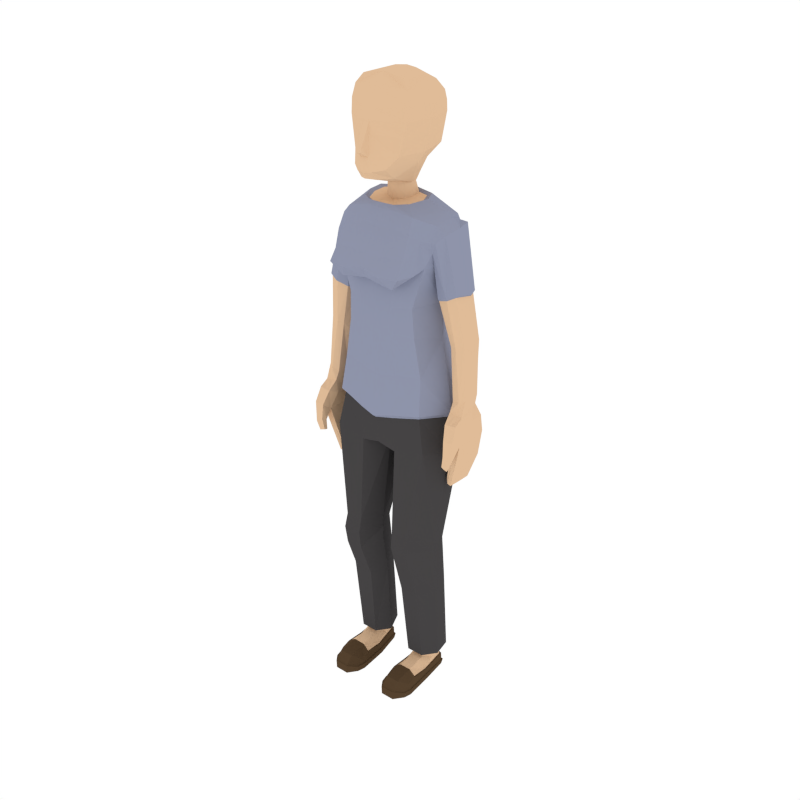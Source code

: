 # Source: Female_Standing.blend  (saved by Blender 2.79.0; exported with 4.5.12 LTS)
import bpy
from mathutils import Matrix  # noqa: F401  (used for matrix-valued properties, if any)

bpy.ops.wm.read_factory_settings(use_empty=True)
scene = bpy.context.scene
scene.name = 'Scene'

# ---- collections
col_collection_1 = bpy.data.collections.new('Collection 1'); scene.collection.children.link(col_collection_1)

# ---- materials (node trees are filled in below, after node groups)
mat_skin = bpy.data.materials.new('Skin')
mat_skin.alpha_threshold = 0.0
mat_skin.diffuse_color = (0.7454, 0.5029, 0.314, 1.0)
mat_skin.roughness = 0.5
mat_shirt = bpy.data.materials.new('Shirt')
mat_shirt.alpha_threshold = 0.0
mat_shirt.diffuse_color = (0.2734, 0.2961, 0.402, 1.0)
mat_shirt.roughness = 0.5
mat_pants = bpy.data.materials.new('Pants')
mat_pants.alpha_threshold = 0.0
mat_pants.diffuse_color = (0.06072, 0.05717, 0.05872, 1.0)
mat_pants.roughness = 0.5
mat_shoes = bpy.data.materials.new('Shoes')
mat_shoes.alpha_threshold = 0.0
mat_shoes.diffuse_color = (0.09084, 0.05479, 0.02832, 1.0)
mat_shoes.roughness = 0.5

# ---- material node trees

# ---- world
world_world = bpy.data.worlds.new('World'); scene.world = world_world
world_world.color = (1.0, 1.0, 1.0)
world_world.use_sun_shadow = False
world_world.sun_shadow_jitter_overblur = 0.0
world_world.cycles.sampling_method = 'NONE'
world_world.cycles.sample_map_resolution = 256

# ---- meshes
me_cylinder_007 = bpy.data.meshes.new('Cylinder.007')
me_cylinder_007.from_pydata([(-0.03434, -0.2359, 3.295), (-0.02296, -0.276, 3.321), (-0.02395, -0.2747, 3.347), (-0.05248, -0.2347, 3.22), (-0.02312, -0.2537, 3.379), (-0.1074, -0.1914, 3.232), (-0.02484, -0.2121, 3.471), (-0.02858, -0.2214, 3.401), (-0.05253, -0.2046, 3.177), (-0.1526, -0.1364, 3.295), (-0.1725, -0.1277, 3.391), (-0.1878, -0.121, 3.465), (-0.09951, -0.1142, 3.17), (-0.169, -0.006923, 3.242), (-0.04134, -0.189, 3.527), (-0.03667, -0.01767, 3.123), (-0.1969, 0.01732, 3.299), (-0.1141, 0.02863, 3.168), (-0.06265, 0.01007, 3.12), (-0.1529, 0.2048, 3.305), (-0.1514, 0.0668, 3.661), (-0.1196, 0.1321, 3.238), (-0.03677, -0.003132, 3.03), (-0.2081, 0.03079, 3.381), (-0.08059, 0.05606, 3.113), (-0.09061, 0.1144, 3.168), (-0.07104, 0.0173, 3.036), (-0.1602, 0.2189, 3.382), (-0.1833, -0.1207, 3.545), (-0.08142, -0.08194, 3.017), (-0.2196, 0.04461, 3.465), (-0.1036, 0.06137, 3.04), (-0.06697, 0.1076, 3.109), (-0.1431, -0.04243, 3.017), (-0.1676, 0.2331, 3.462), (-0.2181, 0.04959, 3.536), (-0.09186, -0.09575, 3.028), (-0.1683, 0.2287, 3.517), (-0.1916, 0.05395, 3.019), (-0.09566, 0.1227, 3.046), (-0.1647, -0.05121, 3.027), (-0.09121, -0.1142, 3.009), (-0.1723, 0.1109, 3.033), (-0.2284, 0.06006, 3.024), (-0.2271, -0.1092, 2.975), (-0.3104, 0.06437, 2.957), (-0.09779, -0.1475, 2.924), (-0.2065, 0.1226, 3.041), (-0.3457, 0.06802, 2.919), (-0.2251, -0.1416, 2.903), (-0.3089, 0.1693, 2.924), (-0.3312, -0.03772, 2.901), (-0.3259, 0.1641, 2.879), (-0.2693, -0.1116, 2.858), (-0.1109, -0.2215, 2.795), (-0.4006, 0.06583, 2.8), (-0.3578, 0.162, 2.774), (-0.2467, -0.1785, 2.794), (-0.2276, -0.2076, 2.787), (-0.1173, -0.2876, 2.706), (-0.3017, 0.1789, 2.85), (-0.3009, -0.08182, 2.831), (-0.3737, -0.03868, 2.799), (-0.2975, 0.1778, 2.77), (-0.2885, -0.1259, 2.736), (-0.2304, -0.2656, 2.705), (-0.2929, -0.07625, 2.786), (-0.4645, 0.05608, 2.521), (-0.4131, 0.152, 2.503), (-0.3626, 0.1715, 2.497), (-0.2705, -0.1848, 2.715), (-0.1731, -0.2302, 2.631), (-0.2642, 0.1704, 2.764), (-0.3087, -0.07434, 2.794), (-0.4344, -0.04438, 2.523), (-0.3352, 0.1523, 2.472), (-0.1261, -0.1646, 2.612), (-0.2343, 0.04177, 2.715), (-0.286, 0.1854, 2.793), (-0.3048, -0.04723, 2.478), (-0.4589, 0.0554, 2.517), (-0.4109, 0.1455, 2.497), (-0.3648, 0.1636, 2.489), (-0.3433, 0.145, 2.466), (-0.2211, -0.1191, 2.497), (-0.3126, 0.04949, 2.725), (-0.284, 0.0403, 2.464), (-0.3789, -0.06203, 2.499), (-0.4301, -0.03754, 2.518), (-0.1046, -0.1612, 2.486), (-0.2146, 0.1957, 2.5), (-0.2792, 0.0513, 2.507), (-0.3156, -0.03826, 2.473), (-0.2916, 0.04077, 2.461), (-0.4689, -0.003577, 2.247), (-0.5023, 0.06539, 2.259), (-0.4634, 0.1326, 2.246), (-0.4143, 0.1494, 2.234), (-0.2287, -0.1145, 2.329), (-0.3806, -0.05264, 2.494), (-0.4202, -0.01973, 2.225), (-0.3753, 0.1378, 2.233), (-0.1059, -0.1567, 2.326), (-0.2231, 0.1891, 2.318), (-0.2899, 0.05251, 2.294), (-0.3819, -0.007456, 2.223), (-0.346, 0.0586, 2.225), (-0.4954, 0.06318, 2.181), (-0.4907, -0.01283, 1.943), (-0.4286, 0.1396, 2.124), (-0.3898, 0.1287, 2.123), (-0.1174, -0.1467, 2.089), (-0.4979, 0.06085, 1.946), (-0.4619, -0.03167, 1.928), (-0.4679, 0.1234, 2.134), (-0.3528, 0.05533, 2.147), (-0.2661, -0.1126, 2.1), (-0.3385, 0.03197, 2.121), (-0.1931, 0.3312, 1.959), (-0.3155, 0.1928, 2.012), (-0.4939, -0.04405, 1.85), (-0.486, 0.0599, 1.855), (-0.4543, 0.1139, 1.933), (-0.411, 0.1053, 1.923), (-0.4085, 0.04787, 1.924), (-0.104, -0.1831, 1.86), (-0.4164, -0.02266, 1.916), (-0.4865, 0.1009, 1.941), (-0.4528, -0.04609, 1.858), (-0.4608, 0.1244, 1.868), (-0.2826, -0.1431, 1.892), (-0.3835, 0.01711, 1.885), (-0.3844, 0.2053, 1.783), (-0.4944, -0.0988, 1.818), (-0.4931, 0.05683, 1.793), (-0.4834, 0.1528, 1.792), (-0.4373, 0.126, 1.864), (-0.4152, 0.1274, 1.861), (-0.411, 0.03584, 1.864), (-0.4172, -0.04786, 1.865), (-0.1105, -0.1645, 1.838), (-0.2319, 0.3304, 1.715), (-0.4562, -0.1007, 1.814), (-0.5029, -0.03912, 1.795), (-0.4437, 0.1463, 1.787), (-0.2682, -0.1248, 1.868), (-0.3597, 0.01762, 1.859), (-0.3644, 0.1894, 1.77), (-0.5042, -0.1352, 1.731), (-0.5045, -0.07045, 1.688), (-0.4899, 0.1622, 1.694), (-0.4974, 0.05787, 1.69), (-0.4584, 0.1563, 1.69), (-0.4113, 0.141, 1.783), (-0.4101, 0.04799, 1.784), (-0.409, -0.04498, 1.785), (-0.2016, 0.3005, 1.709), (-0.4251, -0.1022, 1.811), (-0.4712, -0.137, 1.728), (-0.4328, 0.1515, 1.687), (-0.3104, -0.1423, 1.66), (-0.1156, -0.1541, 1.625), (-0.3866, -0.005531, 1.654), (-0.03007, 0.2202, 1.647), (-0.3619, 0.122, 1.586), (-0.4931, -0.1446, 1.609), (-0.4686, -0.1447, 1.623), (-0.4855, -0.1149, 1.598), (-0.4661, 0.06641, 1.535), (-0.4715, 0.1565, 1.539), (-0.4486, 0.1532, 1.551), (-0.4212, 0.1503, 1.559), (-0.4375, 0.0501, 1.683), (-0.4419, -0.07526, 1.681), (-0.4444, -0.1384, 1.725), (-0.01246, -0.02858, 1.647), (-0.2355, 0.2059, 1.583), (-0.4735, -0.1381, 1.553), (-0.4487, -0.1448, 1.634), (-0.4612, -0.1151, 1.612), (-0.4635, -0.04592, 1.539), (-0.4256, 0.06248, 1.557), (-0.2284, -0.1813, 1.083), (-0.1172, -0.1847, 1.092), (-0.05496, -0.05784, 1.078), (-0.342, -0.05689, 1.07), (-0.0988, 0.0531, 1.021), (-0.3109, 0.04568, 1.032), (-0.467, -0.1191, 1.55), (-0.4531, -0.1397, 1.561), (-0.47, -0.0731, 1.684), (-0.4494, -0.1176, 1.554), (-0.4198, 0.06629, 1.383), (-0.4235, 0.1325, 1.385), (-0.4023, 0.1303, 1.394), (-0.3961, 0.1306, 1.425), (-0.3932, 0.06537, 1.422), (-0.4243, -0.04789, 1.56), (-0.1974, 0.1134, 1.04), (-0.4377, -0.1385, 1.569), (-0.4414, -0.1152, 1.623), (-0.4342, -0.119, 1.563), (-0.4419, -0.04701, 1.551), (-0.4189, -0.02222, 1.387), (-0.3932, -0.02219, 1.426), (-0.2351, -0.1992, 0.9981), (-0.1222, -0.1993, 0.9986), (-0.0524, -0.06138, 1.006), (-0.3332, -0.06468, 1.002), (-0.1899, 0.1276, 0.7343), (-0.2949, 0.09511, 0.7333), (-0.399, 0.06458, 1.391), (-0.3986, -0.0234, 1.396), (-0.04909, -0.06251, 0.9167), (-0.3347, -0.06426, 0.922), (-0.1168, 0.1067, 0.7281), (-0.3339, -0.01679, 0.6901), (-0.2439, -0.1693, 0.8717), (-0.136, -0.1704, 0.8725), (-0.1888, 0.1611, 0.1873), (-0.2935, 0.1306, 0.1879), (-0.3109, 0.02263, 0.179), (-0.05617, -0.01577, 0.6872), (-0.235, -0.09749, 0.6542), (-0.1041, 0.1348, 0.1948), (-0.2386, -0.04567, 0.1659), (-0.1229, -0.09893, 0.6544), (-0.1895, 0.1265, 0.1812), (-0.2481, 0.1025, 0.1816), (-0.2525, 0.03144, 0.1741), (-0.2202, -0.005615, 0.169), (-0.06282, 0.02289, 0.1773), (-0.1333, -0.04744, 0.1662), (-0.1392, 0.1084, 0.1812), (-0.1552, -0.006688, 0.1693), (-0.1317, 0.11, 0.1151), (-0.1923, 0.129, 0.1023), (-0.2553, 0.1083, 0.1147), (-0.2558, 0.03859, 0.1127), (-0.2205, -0.01296, 0.1307), (-0.1218, 0.03459, 0.1732), (-0.1214, 0.03971, 0.1124), (-0.1555, -0.01399, 0.1309), (-0.1924, 0.1303, 0.08795), (-0.1312, 0.1119, 0.09478), (-0.2562, 0.11, 0.09251), (-0.2648, -0.03539, 0.07027), (-0.1528, -0.143, 0.1081), (-0.1148, -0.03514, 0.06865), (-0.2251, -0.142, 0.1083), (-0.1927, 0.1426, 0.08865), (-0.1245, 0.1221, 0.09622), (-0.2637, 0.12, 0.09389), (-0.2732, -0.03407, 0.07107), (-0.2648, -0.1444, 0.07799), (-0.1484, -0.1505, 0.1119), (-0.229, -0.1494, 0.112), (-0.1153, -0.1449, 0.07394), (-0.1937, 0.146, 0.02758), (-0.2648, 0.1231, 0.04258), (-0.1061, -0.03372, 0.06937), (-0.2732, -0.152, 0.07825), (-0.2287, -0.2645, 0.09549), (-0.1487, -0.2655, 0.09556), (-0.1066, -0.1526, 0.0738), (-0.124, 0.1246, 0.04234), (-0.2733, -0.03104, 0.03242), (-0.2728, -0.2085, 0.06171), (-0.2287, -0.3091, 0.047), (-0.1487, -0.3101, 0.04711), (-0.107, -0.2077, 0.05235), (-0.194, 0.1559, 0.02686), (-0.2698, 0.1322, 0.04141), (-0.1062, -0.03034, 0.02764), (-0.2834, -0.2057, 0.02537), (-0.1459, -0.3178, 0.0452), (-0.107, -0.2523, 0.02508), (-0.09637, -0.2049, 0.02421), (-0.1195, 0.1337, 0.04081), (-0.2789, -0.02803, 0.0313), (-0.2896, -0.2095, 0.02466), (-0.2728, -0.2531, 0.02566), (-0.2313, -0.3168, 0.04509), (-0.1013, -0.2578, 0.02441), (-0.1941, 0.1563, -0.003056), (-0.2581, 0.1338, -0.001621), (-0.2789, -0.02803, -0.002817), (-0.1005, -0.02729, 0.02682), (-0.2783, -0.2587, 0.02493), (-0.2313, -0.3141, -0.01043), (-0.1459, -0.3151, -0.01033), (-0.1013, -0.2578, -0.009734), (-0.09, -0.2086, 0.0236), (-0.1315, 0.1342, -0.002205), (-0.2896, -0.2095, -0.009536), (-0.2783, -0.256, -0.009536), (-0.1487, -0.3074, -0.01165), (-0.09, -0.2086, -0.01057), (-0.1938, 0.1464, -0.004125), (-0.2539, 0.1248, -0.002957), (-0.2734, -0.03104, -0.003707), (-0.2834, -0.2057, -0.01082), (-0.1006, -0.02711, -0.007163), (-0.2287, -0.3065, -0.01176), (-0.107, -0.2523, -0.01103), (-0.09637, -0.2048, -0.01192), (-0.1352, 0.1252, -0.003186), (-0.2728, -0.2505, -0.01082), (-0.1063, -0.03015, -0.008259), (-0.1402, 0.1736, 3.627), (-0.07722, 0.0914, 3.684), (-0.1386, -0.08119, 3.663), (-0.1751, -0.1018, 3.613), (-0.1684, 0.2101, 3.572), (-0.2056, 0.04379, 3.609), (-0.006597, -0.292, 3.323), (-0.006823, -0.2469, 3.299), (0.02057, -0.2355, 3.295), (-0.006532, -0.2432, 3.213), (-0.006714, -0.2894, 3.349), (0.009547, -0.2758, 3.322), (0.01033, -0.2744, 3.347), (0.03924, -0.234, 3.22), (-0.006494, -0.232, 3.182), (-0.006989, -0.2663, 3.38), (0.008974, -0.2535, 3.379), (0.09349, -0.19, 3.233), (-0.007673, -0.2166, 3.471), (0.009431, -0.2118, 3.471), (0.01382, -0.2211, 3.402), (0.03919, -0.204, 3.178), (0.1374, -0.1344, 3.296), (-0.007644, -0.03694, 3.125), (0.1564, -0.1254, 3.392), (0.1712, -0.1185, 3.466), (0.08495, -0.113, 3.171), (0.1524, -0.00468, 3.243), (-0.008007, -0.2006, 3.531), (0.02519, -0.1886, 3.528), (0.02113, -0.01727, 3.123), (0.1795, 0.01994, 3.3), (-0.007456, -0.01028, 3.024), (-0.008248, -0.186, 3.568), (0.09752, 0.03011, 3.169), (0.04673, 0.01084, 3.12), (0.1328, 0.2068, 3.306), (0.1306, 0.06876, 3.662), (0.1011, 0.1336, 3.239), (0.02172, -0.002724, 3.03), (0.19, 0.03357, 3.382), (-0.01041, 0.2547, 3.323), (-0.007254, -0.09381, 3.022), (0.06408, 0.05707, 3.114), (0.07288, 0.1156, 3.168), (0.04709, 0.01787, 3.035), (0.1394, 0.221, 3.383), (-0.009675, 0.1983, 3.23), (0.166, -0.1183, 3.546), (0.05378, -0.08175, 3.016), (0.2007, 0.04754, 3.466), (-0.009211, 0.1691, 3.16), (-0.01083, 0.2799, 3.389), (-0.007237, -0.1092, 3.032), (0.06789, 0.06171, 3.04), (0.04765, 0.1082, 3.11), (0.1136, -0.04189, 3.022), (0.146, 0.2353, 3.463), (0.1985, 0.0525, 3.537), (0.06445, -0.09541, 3.028), (0.1464, 0.2309, 3.519), (-0.008946, 0.1617, 3.105), (-0.0112, 0.2943, 3.461), (-0.006918, -0.1261, 3.007), (0.1401, 0.05437, 3.03), (0.05717, 0.123, 3.046), (0.1325, -0.05065, 3.034), (-0.01132, 0.2782, 3.524), (0.06591, -0.1137, 3.008), (-0.02634, 0.1518, 3.044), (-0.006718, -0.1565, 2.919), (0.1201, 0.1111, 3.041), (0.1697, 0.06052, 3.044), (0.2014, -0.1083, 2.988), (0.2726, 0.06529, 2.998), (0.07606, -0.1472, 2.919), (-0.02717, 0.1625, 3.037), (-0.007011, -0.2289, 2.789), (0.1425, 0.1227, 3.056), (0.3127, 0.06884, 2.974), (0.2047, -0.1414, 2.912), (0.2783, 0.1697, 2.964), (0.3056, -0.03701, 2.95), (0.298, 0.1643, 2.936), (0.2543, -0.1118, 2.875), (0.09632, -0.2218, 2.79), (-0.02965, 0.182, 3.054), (0.3711, 0.0677, 2.928), (0.3471, 0.165, 2.933), (0.238, -0.179, 2.799), (0.218, -0.2081, 2.788), (0.1051, -0.2879, 2.704), (-0.02301, 0.2398, 2.98), (-0.006722, -0.2729, 2.728), (0.288, 0.1782, 2.882), (0.2965, -0.08137, 2.871), (0.358, -0.03677, 2.908), (0.3246, 0.1815, 2.878), (0.2931, -0.1264, 2.742), (0.2266, -0.2661, 2.701), (-0.006176, -0.238, 2.661), (0.3063, -0.0757, 2.816), (0.4654, 0.05803, 2.594), (0.4145, 0.1533, 2.576), (0.3734, 0.1729, 2.582), (0.2726, -0.1853, 2.715), (0.1663, -0.2306, 2.627), (-0.01497, 0.2573, 2.883), (0.3146, 0.1747, 2.843), (0.3224, -0.07235, 2.867), (0.4422, -0.04223, 2.608), (0.3364, 0.1522, 2.543), (0.1159, -0.1651, 2.611), (0.3434, 0.04889, 2.781), (-0.005878, -0.1745, 2.631), (0.2835, 0.1846, 2.807), (0.3241, -0.04627, 2.563), (0.4581, 0.05701, 2.585), (0.4086, 0.1463, 2.564), (0.3657, 0.1641, 2.56), (0.3413, 0.1448, 2.533), (0.2124, -0.1204, 2.5), (0.3351, 0.04965, 2.742), (0.2946, 0.04021, 2.541), (-0.006395, 0.2579, 2.765), (0.3886, -0.06071, 2.581), (0.4349, -0.03582, 2.595), (0.0945, -0.1618, 2.487), (0.2081, 0.1944, 2.503), (0.2799, 0.04991, 2.508), (0.3256, -0.03799, 2.55), (0.2941, 0.04008, 2.532), (0.4749, -0.003669, 2.317), (0.5072, 0.06573, 2.328), (0.4674, 0.1324, 2.315), (0.4183, 0.1486, 2.303), (0.2218, -0.1153, 2.331), (-0.003839, 0.2666, 2.498), (-0.005034, -0.1683, 2.482), (0.3858, -0.05177, 2.569), (0.4266, -0.02052, 2.296), (0.3794, 0.1365, 2.303), (0.09866, -0.1571, 2.328), (0.2175, 0.1881, 2.321), (0.2844, 0.05152, 2.297), (0.3881, -0.0087, 2.294), (0.3514, 0.05695, 2.296), (0.5005, 0.06294, 2.251), (0.4954, -0.01477, 2.013), (0.4326, 0.1382, 2.193), (0.3939, 0.1268, 2.193), (0.116, -0.1455, 2.09), (-0.002748, 0.275, 2.31), (-0.003663, -0.1638, 2.325), (-0.0004676, -0.1654, 2.077), (0.5017, 0.059, 2.016), (0.4667, -0.03404, 1.999), (0.4721, 0.1225, 2.203), (0.3578, 0.05322, 2.218), (0.264, -0.1108, 2.102), (0.3355, 0.03325, 2.123), (0.0004449, -0.2015, 1.836), (0.1897, 0.3329, 1.96), (0.3143, 0.193, 2.014), (0.4984, -0.0466, 1.92), (0.4893, 0.05728, 1.925), (0.4574, 0.1114, 2.002), (0.4142, 0.1023, 1.993), (0.4124, 0.04485, 1.994), (0.1045, -0.1819, 1.86), (-0.002405, 0.3694, 1.973), (0.4211, -0.02564, 1.987), (0.4899, 0.09889, 2.01), (0.4574, -0.04906, 1.928), (0.4634, 0.1216, 1.937), (0.281, -0.1427, 1.892), (0.3828, 0.016, 1.886), (-0.001231, 0.3815, 1.716), (0.0003529, -0.1766, 1.816), (0.3858, 0.2044, 1.784), (0.4994, -0.1016, 1.889), (0.4962, 0.05386, 1.863), (0.4853, 0.1497, 1.861), (0.44, 0.1229, 1.934), (0.4178, 0.124, 1.931), (0.4146, 0.03243, 1.935), (0.4219, -0.05119, 1.936), (0.1108, -0.1632, 1.839), (0.2326, 0.3329, 1.717), (0.4612, -0.1039, 1.885), (0.507, -0.04195, 1.865), (0.4457, 0.1427, 1.856), (0.2667, -0.1244, 1.868), (0.3591, 0.01659, 1.859), (-0.00114, 0.347, 1.707), (0.000166, -0.1574, 1.65), (0.3656, 0.1887, 1.771), (0.5091, -0.1385, 1.802), (0.5084, -0.07401, 1.758), (0.4912, 0.1585, 1.763), (0.4998, 0.05424, 1.76), (0.4597, 0.1522, 1.759), (0.4133, 0.137, 1.852), (0.4132, 0.04401, 1.854), (0.4132, -0.04896, 1.856), (0.2022, 0.3023, 1.71), (0.43, -0.1058, 1.882), (0.4761, -0.1406, 1.799), (0.4341, 0.1471, 1.756), (0.3088, -0.1423, 1.659), (0.1157, -0.1534, 1.624), (0.3864, -0.006642, 1.654), (0.02836, 0.2209, 1.648), (0.3632, 0.1215, 1.587), (0.4974, -0.1488, 1.68), (0.473, -0.1491, 1.694), (0.4894, -0.1193, 1.669), (0.4675, 0.06134, 1.605), (0.4719, 0.1515, 1.608), (0.4491, 0.148, 1.62), (0.4218, 0.1449, 1.629), (0.44, 0.04574, 1.753), (0.4458, -0.07958, 1.752), (0.4492, -0.1424, 1.797), (0.01318, -0.02829, 1.647), (-0.0008708, 0.2223, 1.647), (0.000374, -0.02891, 1.645), (0.2372, 0.2072, 1.584), (0.4774, -0.1429, 1.624), (0.4531, -0.1494, 1.706), (0.4652, -0.1196, 1.683), (0.4663, -0.05099, 1.609), (0.4272, 0.05709, 1.627), (0.2274, -0.1777, 1.083), (0.1162, -0.18, 1.091), (0.05551, -0.05292, 1.077), (0.3425, -0.05487, 1.07), (0.1007, 0.05743, 1.02), (0.3127, 0.0478, 1.033), (0.4707, -0.124, 1.621), (0.457, -0.1447, 1.632), (0.4739, -0.07708, 1.755), (0.453, -0.1227, 1.625), (0.4203, 0.05963, 1.453), (0.4234, 0.1259, 1.455), (0.4022, 0.1235, 1.464), (0.3962, 0.124, 1.495), (0.394, 0.05867, 1.493), (0.4272, -0.05326, 1.631), (0.1999, 0.1168, 1.041), (0.4417, -0.1436, 1.64), (0.4454, -0.1199, 1.694), (0.4379, -0.1242, 1.635), (0.4448, -0.05224, 1.621), (0.4205, -0.02885, 1.458), (0.395, -0.02885, 1.497), (0.2342, -0.1967, 1.0), (0.1213, -0.1957, 1.0), (0.05301, -0.0572, 1.005), (0.3338, -0.06349, 1.002), (0.1933, 0.1261, 0.7342), (0.2978, 0.09221, 0.7333), (0.3996, 0.05774, 1.462), (0.4003, -0.03021, 1.466), (0.04988, -0.06083, 0.9157), (0.3354, -0.06718, 0.9217), (0.12, 0.1061, 0.7277), (0.3357, -0.01994, 0.6899), (0.2435, -0.1715, 0.871), (0.1356, -0.1711, 0.8717), (0.1937, 0.1611, 0.1874), (0.298, 0.1295, 0.1881), (0.3142, 0.0213, 0.1789), (0.05797, -0.01564, 0.6865), (0.2359, -0.09936, 0.6535), (0.1087, 0.1358, 0.1946), (0.2411, -0.0461, 0.1654), (0.1238, -0.09948, 0.6535), (0.1939, 0.1265, 0.1812), (0.2523, 0.1019, 0.1816), (0.2559, 0.03081, 0.1739), (0.2229, -0.005826, 0.1687), (0.06606, 0.0244, 0.1767), (0.1358, -0.04669, 0.1655), (0.1432, 0.1089, 0.181), (0.1578, -0.006261, 0.1688), (0.1351, 0.1103, 0.115), (0.1964, 0.1291, 0.1024), (0.2597, 0.1079, 0.1147), (0.2589, 0.03825, 0.1126), (0.2226, -0.01303, 0.1304), (0.1249, 0.03531, 0.1727), (0.1239, 0.04023, 0.1119), (0.1576, -0.01361, 0.1304), (0.1964, 0.1304, 0.08802), (0.134, 0.1121, 0.09479), (0.2604, 0.11, 0.09244), (0.2652, -0.03543, 0.07025), (0.153, -0.143, 0.1079), (0.1156, -0.03488, 0.06811), (0.2252, -0.1421, 0.1081), (0.1967, 0.1427, 0.08882), (0.1272, 0.1223, 0.09631), (0.268, 0.12, 0.09375), (0.2735, -0.0341, 0.07109), (0.2648, -0.1444, 0.07789), (0.1485, -0.1504, 0.1117), (0.229, -0.1494, 0.1119), (0.1154, -0.1449, 0.07355), (0.1963, 0.1461, 0.02834), (0.2674, 0.1237, 0.04151), (0.1068, -0.03348, 0.0688), (0.2732, -0.152, 0.07813), (0.2287, -0.2645, 0.09549), (0.1487, -0.2655, 0.09549), (0.1067, -0.1525, 0.07342), (0.1258, 0.1249, 0.04255), (0.2734, -0.03104, 0.03248), (0.2728, -0.2085, 0.06171), (0.2287, -0.3091, 0.047), (0.1487, -0.3101, 0.04711), (0.107, -0.2077, 0.05225), (0.1965, 0.156, 0.02782), (0.2724, 0.1328, 0.03992), (0.1068, -0.03008, 0.02692), (0.2834, -0.2057, 0.02537), (0.1459, -0.3178, 0.0452), (0.107, -0.2523, 0.02508), (0.0964, -0.2048, 0.02412), (0.1213, 0.134, 0.04114), (0.2789, -0.02803, 0.03137), (0.2896, -0.2095, 0.02466), (0.2728, -0.2531, 0.02566), (0.2313, -0.3168, 0.04509), (0.1013, -0.2578, 0.02443), (0.1963, 0.1568, -0.002303), (0.2604, 0.133, -0.003139), (0.2789, -0.02803, -0.002817), (0.1011, -0.02702, 0.02606), (0.2783, -0.2587, 0.02493), (0.2313, -0.3141, -0.01043), (0.1459, -0.3151, -0.01033), (0.1013, -0.2578, -0.009719), (0.09002, -0.2086, 0.02359), (0.1334, 0.135, -0.001655), (0.2896, -0.2095, -0.009536), (0.2783, -0.256, -0.009536), (0.1487, -0.3074, -0.01165), (0.09001, -0.2086, -0.0103), (0.1958, 0.1468, -0.003671), (0.2559, 0.124, -0.004113), (0.2734, -0.03104, -0.003707), (0.2834, -0.2057, -0.01082), (0.1011, -0.02659, -0.008205), (0.2287, -0.3065, -0.01176), (0.107, -0.2523, -0.01101), (0.09639, -0.2048, -0.01166), (0.137, 0.1259, -0.002785), (0.2728, -0.2505, -0.01082), (0.1068, -0.02962, -0.009386), (0.1182, 0.1754, 3.628), (-0.01134, 0.2229, 3.633), (0.05599, 0.09233, 3.685), (-0.0107, 0.1015, 3.69), (0.1199, -0.07938, 3.664), (-0.009407, -0.0823, 3.686), (0.157, -0.09951, 3.614), (-0.008693, -0.1558, 3.631), (-0.01139, 0.2596, 3.578), (0.1463, 0.2123, 3.573), (0.1855, 0.04652, 3.611)], [], [(316, 315, 1, 0), (316, 0, 3, 318), (315, 319, 2, 1), (1, 2, 0), (2, 4, 0), (3, 0, 5), (318, 3, 8, 323), (319, 324, 4, 2), (0, 4, 6, 7), (3, 5, 12, 8), (5, 0, 9), (324, 327, 6, 4), (7, 10, 9, 0), (6, 11, 10, 7), (5, 9, 13), (323, 8, 15, 332), (6, 327, 337, 14), (5, 13, 12), (8, 12, 18, 15), (13, 9, 16), (12, 13, 17), (16, 19, 21, 13), (9, 10, 23, 16), (332, 15, 22, 341), (12, 17, 24, 18), (13, 21, 25, 17), (15, 18, 26, 22), (16, 23, 27, 19), (19, 350, 356, 21), (10, 11, 30, 23), (341, 22, 29, 351), (18, 24, 31, 26), (17, 25, 32, 24), (21, 356, 360, 25), (22, 26, 33, 29), (19, 27, 361, 350), (351, 29, 36, 362), (11, 14, 28), (26, 31, 38, 33), (24, 32, 39, 31), (25, 360, 370, 32), (29, 33, 40, 36), (362, 36, 41, 372), (31, 39, 42, 38), (33, 38, 43, 40), (32, 370, 378, 39), (36, 40, 44, 41), (372, 41, 46, 379), (39, 378, 385, 42), (38, 42, 47, 43), (43, 45, 44, 40), (41, 44, 49, 46), (43, 47, 50, 45), (45, 48, 51, 44), (379, 46, 54, 386), (42, 385, 395, 47), (48, 45, 50, 52), (53, 49, 44), (46, 49, 58, 54), (47, 395, 401, 50), (44, 51, 53), (48, 55, 62, 51), (52, 56, 55, 48), (57, 49, 53), (54, 59, 402, 386), (60, 52, 50), (53, 51, 61), (56, 52, 60, 63), (53, 64, 70, 57), (49, 57, 58), (58, 65, 59, 54), (50, 401, 416, 60), (53, 61, 66), (51, 62, 73, 61), (55, 67, 74, 62), (56, 68, 67, 55), (63, 69, 68, 56), (53, 66, 64), (57, 70, 65, 58), (59, 409, 402), (65, 71, 59), (72, 63, 60), (61, 73, 66), (69, 63, 72, 75), (64, 76, 71, 70), (66, 77, 85, 64), (70, 71, 65), (71, 409, 59), (60, 416, 433, 78), (72, 60, 78), (66, 73, 87, 79), (62, 74, 87, 73), (67, 80, 88, 74), (68, 81, 80, 67), (69, 82, 81, 68), (75, 83, 82, 69), (64, 84, 89, 76), (77, 66, 79, 86), (409, 71, 76, 423), (78, 85, 77, 72), (72, 77, 86, 75), (75, 86, 93, 83), (64, 85, 91, 84), (78, 433, 446, 90), (85, 78, 90, 91), (79, 87, 99, 92), (86, 79, 92, 93), (74, 88, 99, 87), (88, 80, 95, 94), (80, 81, 96, 95), (81, 82, 97, 96), (82, 83, 101, 97), (76, 89, 447, 423), (84, 98, 102, 89), (94, 100, 99, 88), (83, 93, 106, 101), (84, 91, 104, 98), (90, 446, 461, 103), (91, 90, 103, 104), (92, 99, 100, 105), (93, 92, 105, 106), (107, 94, 95), (94, 108, 113, 100), (95, 96, 114, 107), (97, 109, 114, 96), (101, 110, 109, 97), (89, 102, 462, 447), (102, 98, 116, 111), (107, 112, 108, 94), (110, 101, 106, 115), (111, 463, 462, 102), (104, 117, 116, 98), (103, 461, 479, 118), (103, 119, 117, 104), (100, 113, 126, 105), (106, 105, 115), (107, 114, 127, 112), (108, 120, 128, 113), (112, 121, 120, 108), (109, 122, 127, 114), (110, 123, 122, 109), (115, 124, 123, 110), (111, 116, 130, 125), (463, 111, 125, 470), (103, 118, 119), (105, 126, 124, 115), (121, 112, 127, 129), (116, 117, 131, 130), (117, 119, 132, 131), (479, 486, 141, 118), (119, 118, 141, 132), (113, 128, 139, 126), (120, 133, 142, 128), (121, 134, 143, 120), (129, 135, 134, 121), (122, 136, 129, 127), (123, 137, 136, 122), (124, 138, 137, 123), (126, 139, 138, 124), (125, 130, 145, 140), (470, 125, 140, 487), (143, 133, 120), (135, 129, 136, 144), (130, 131, 146, 145), (131, 132, 147, 146), (486, 503, 156, 141), (132, 141, 156, 147), (128, 142, 157, 139), (133, 148, 158, 142), (143, 149, 148, 133), (135, 150, 151, 134), (134, 151, 149, 143), (144, 152, 150, 135), (137, 153, 144, 136), (138, 154, 153, 137), (139, 155, 154, 138), (140, 145, 161, 504), (487, 140, 504), (152, 144, 153, 159), (139, 157, 155), (145, 146, 162, 160), (146, 147, 164, 162), (156, 503, 163), (147, 156, 176, 164), (142, 158, 174, 157), (148, 165, 166, 158), (149, 167, 165, 148), (151, 168, 180, 149), (150, 169, 168, 151), (152, 170, 169, 150), (159, 171, 170, 152), (154, 172, 159, 153), (155, 173, 172, 154), (157, 174, 173, 155), (161, 145, 160), (161, 175, 504), (163, 176, 156), (534, 163, 503), (165, 177, 189, 166), (158, 166, 178, 174), (167, 149, 190, 179), (171, 159, 172, 181), (160, 162, 185, 182), (161, 160, 182, 183), (175, 161, 183, 184), (504, 175, 535), (162, 164, 187, 185), (163, 186, 198, 176), (534, 535, 175, 163), (164, 176, 198, 187), (167, 188, 177, 165), (166, 189, 199, 178), (174, 178, 200, 173), (179, 191, 188, 167), (149, 180, 202, 190), (168, 192, 203, 180), (169, 193, 192, 168), (170, 194, 193, 169), (171, 195, 194, 170), (181, 196, 195, 171), (173, 197, 181, 172), (184, 186, 163, 175), (189, 177, 188, 191), (179, 190, 173, 200), (191, 179, 200, 201), (196, 181, 197, 204), (197, 173, 190, 202), (182, 185, 208, 205), (183, 182, 205, 206), (184, 183, 206, 207), (186, 184, 207), (208, 185, 187), (198, 186, 215, 209), (187, 198, 209, 210), (191, 201, 199, 189), (178, 199, 201, 200), (180, 203, 212, 202), (192, 211, 212, 203), (193, 194, 211, 192), (194, 195, 196, 211), (204, 212, 211, 196), (202, 212, 204, 197), (207, 213, 186), (187, 214, 208), (210, 216, 214, 187), (205, 208, 214, 217), (206, 205, 217, 218), (207, 206, 218, 213), (186, 213, 222, 215), (209, 215, 224, 219), (210, 209, 219, 220), (216, 210, 220, 221), (216, 223, 217, 214), (221, 225, 223, 216), (218, 217, 223, 226), (213, 218, 226, 222), (215, 222, 231, 224), (219, 224, 233, 227), (220, 219, 227, 228), (221, 220, 228, 229), (225, 221, 229, 230), (225, 232, 226, 223), (230, 234, 232, 225), (222, 226, 232, 231), (224, 231, 240, 233), (233, 235, 236, 227), (227, 236, 237, 228), (228, 237, 238, 229), (229, 238, 239, 230), (230, 239, 242, 234), (234, 240, 231, 232), (235, 233, 240, 241), (234, 242, 241, 240), (236, 235, 244, 243), (235, 241, 244), (237, 236, 243, 245), (237, 245, 238), (238, 246, 239), (242, 239, 249, 247), (248, 244, 241), (238, 245, 246), (239, 246, 249), (247, 248, 242), (242, 248, 241), (250, 243, 244, 251), (252, 245, 243, 250), (244, 248, 260, 251), (246, 245, 252, 253), (246, 254, 249), (255, 247, 249, 256), (247, 257, 248), (250, 251, 265, 258), (252, 250, 258, 259), (253, 261, 254, 246), (256, 249, 254, 261), (256, 262, 263, 255), (264, 257, 247, 255), (248, 257, 264, 260), (253, 252, 259), (265, 251, 260), (266, 274, 267, 261, 253), (261, 267, 256), (256, 267, 262), (262, 268, 269, 263), (263, 270, 255), (255, 270, 264), (258, 265, 278, 271), (259, 258, 271, 272), (253, 259, 266), (260, 273, 265), (262, 267, 281, 268), (269, 268, 282, 275), (269, 276, 270, 263), (260, 264, 270, 277, 273), (272, 279, 266, 259), (267, 274, 281), (275, 283, 276, 269), (270, 276, 277), (271, 278, 293, 284), (272, 271, 284, 285), (279, 272, 285, 286), (279, 280, 274, 266), (287, 278, 265, 273), (280, 288, 281, 274), (268, 281, 288, 282), (282, 289, 290, 275), (283, 275, 290, 291), (283, 292, 277, 276), (273, 277, 292, 287), (279, 286, 294, 280), (278, 287, 302, 293), (288, 280, 294, 295), (282, 288, 295, 289), (290, 289, 303, 296), (283, 291, 297, 292), (284, 293, 306, 298), (285, 284, 298, 299), (286, 285, 299, 300), (294, 286, 300, 301), (296, 304, 291, 290), (297, 291, 304, 305), (292, 297, 302, 287), (301, 307, 295, 294), (293, 302, 308, 306), (289, 295, 307, 303), (301, 300, 299, 298, 306, 308, 305, 304, 296, 303, 307), (305, 308, 302, 297), (11, 6, 14), (34, 371, 361, 27), (14, 342, 28), (23, 30, 34, 27), (34, 37, 376, 371), (37, 34, 30, 35), (30, 11, 28, 35), (342, 14, 337), (677, 313, 309, 670), (670, 309, 310, 672), (672, 310, 311, 674), (676, 312, 28, 342), (674, 311, 312, 676), (376, 37, 313, 677), (313, 37, 35, 314), (314, 35, 28, 312), (312, 311, 20, 314), (314, 20, 309, 313), (311, 310, 20), (309, 20, 310), (316, 317, 320, 315), (316, 318, 322, 317), (315, 320, 321, 319), (320, 317, 321), (321, 317, 325), (322, 326, 317), (318, 323, 330, 322), (319, 321, 325, 324), (317, 329, 328, 325), (322, 330, 335, 326), (326, 331, 317), (324, 325, 328, 327), (329, 317, 331, 333), (328, 329, 333, 334), (326, 336, 331), (323, 332, 339, 330), (328, 338, 337, 327), (326, 335, 336), (330, 339, 344, 335), (336, 340, 331), (335, 343, 336), (340, 336, 347, 345), (331, 340, 349, 333), (332, 341, 348, 339), (335, 344, 352, 343), (336, 343, 353, 347), (339, 348, 354, 344), (340, 345, 355, 349), (345, 347, 356, 350), (333, 349, 359, 334), (341, 351, 358, 348), (344, 354, 363, 352), (343, 352, 364, 353), (347, 353, 360, 356), (348, 358, 365, 354), (345, 350, 361, 355), (351, 362, 368, 358), (334, 357, 338), (354, 365, 373, 363), (352, 363, 374, 364), (353, 364, 370, 360), (358, 368, 375, 365), (362, 372, 377, 368), (363, 373, 380, 374), (365, 375, 381, 373), (364, 374, 378, 370), (368, 377, 382, 375), (372, 379, 384, 377), (374, 380, 385, 378), (373, 381, 387, 380), (381, 375, 382, 383), (377, 384, 389, 382), (381, 383, 390, 387), (383, 382, 391, 388), (379, 386, 394, 384), (380, 387, 395, 385), (388, 392, 390, 383), (393, 382, 389), (384, 394, 399, 389), (387, 390, 401, 395), (382, 393, 391), (388, 391, 405, 396), (392, 388, 396, 397), (398, 393, 389), (394, 386, 402, 400), (403, 390, 392), (393, 404, 391), (397, 406, 403, 392), (393, 398, 414, 407), (389, 399, 398), (399, 394, 400, 408), (390, 403, 416, 401), (393, 410, 404), (391, 404, 418, 405), (396, 405, 419, 411), (397, 396, 411, 412), (406, 397, 412, 413), (393, 407, 410), (398, 399, 408, 414), (400, 402, 409), (408, 400, 415), (417, 403, 406), (404, 410, 418), (413, 420, 417, 406), (407, 414, 415, 421), (410, 407, 431, 422), (414, 408, 415), (415, 400, 409), (403, 424, 433, 416), (417, 424, 403), (410, 425, 434, 418), (405, 418, 434, 419), (411, 419, 435, 426), (412, 411, 426, 427), (413, 412, 427, 428), (420, 413, 428, 429), (407, 421, 436, 430), (422, 432, 425, 410), (409, 423, 421, 415), (424, 417, 422, 431), (417, 420, 432, 422), (420, 429, 440, 432), (407, 430, 438, 431), (424, 437, 446, 433), (431, 438, 437, 424), (425, 439, 448, 434), (432, 440, 439, 425), (419, 434, 448, 435), (435, 441, 442, 426), (426, 442, 443, 427), (427, 443, 444, 428), (428, 444, 450, 429), (421, 423, 447, 436), (430, 436, 451, 445), (441, 435, 448, 449), (429, 450, 455, 440), (430, 445, 453, 438), (437, 452, 461, 446), (438, 453, 452, 437), (439, 454, 449, 448), (440, 455, 454, 439), (456, 442, 441), (441, 449, 465, 457), (442, 456, 466, 443), (444, 443, 466, 458), (450, 444, 458, 459), (436, 447, 462, 451), (451, 460, 468, 445), (456, 441, 457, 464), (459, 467, 455, 450), (460, 451, 462, 463), (453, 445, 468, 469), (452, 471, 479, 461), (452, 453, 469, 472), (449, 454, 480, 465), (455, 467, 454), (456, 464, 481, 466), (457, 465, 482, 473), (464, 457, 473, 474), (458, 466, 481, 475), (459, 458, 475, 476), (467, 459, 476, 477), (460, 478, 484, 468), (463, 470, 478, 460), (452, 472, 471), (454, 467, 477, 480), (474, 483, 481, 464), (468, 484, 485, 469), (469, 485, 488, 472), (479, 471, 497, 486), (472, 488, 497, 471), (465, 480, 495, 482), (473, 482, 498, 489), (474, 473, 499, 490), (483, 474, 490, 491), (475, 481, 483, 492), (476, 475, 492, 493), (477, 476, 493, 494), (480, 477, 494, 495), (478, 496, 501, 484), (470, 487, 496, 478), (499, 473, 489), (491, 500, 492, 483), (484, 501, 502, 485), (485, 502, 505, 488), (486, 497, 514, 503), (488, 505, 514, 497), (482, 495, 515, 498), (489, 498, 516, 506), (499, 489, 506, 507), (491, 490, 509, 508), (490, 499, 507, 509), (500, 491, 508, 510), (493, 492, 500, 511), (494, 493, 511, 512), (495, 494, 512, 513), (496, 504, 519, 501), (487, 504, 496), (510, 517, 511, 500), (495, 513, 515), (501, 518, 520, 502), (502, 520, 522, 505), (514, 521, 503), (505, 522, 536, 514), (498, 515, 532, 516), (506, 516, 524, 523), (507, 506, 523, 525), (509, 507, 540, 526), (508, 509, 526, 527), (510, 508, 527, 528), (517, 510, 528, 529), (512, 511, 517, 530), (513, 512, 530, 531), (515, 513, 531, 532), (519, 518, 501), (519, 504, 533), (521, 514, 536), (534, 503, 521), (523, 524, 549, 537), (516, 532, 538, 524), (525, 539, 550, 507), (529, 541, 530, 517), (518, 542, 545, 520), (519, 543, 542, 518), (533, 544, 543, 519), (504, 535, 533), (520, 545, 547, 522), (521, 536, 558, 546), (534, 521, 533, 535), (522, 547, 558, 536), (525, 523, 537, 548), (524, 538, 559, 549), (532, 531, 560, 538), (539, 525, 548, 551), (507, 550, 562, 540), (526, 540, 563, 552), (527, 526, 552, 553), (528, 527, 553, 554), (529, 528, 554, 555), (541, 529, 555, 556), (531, 530, 541, 557), (544, 533, 521, 546), (549, 551, 548, 537), (539, 560, 531, 550), (551, 561, 560, 539), (556, 564, 557, 541), (557, 562, 550, 531), (542, 565, 568, 545), (543, 566, 565, 542), (544, 567, 566, 543), (546, 567, 544), (568, 547, 545), (558, 569, 575, 546), (547, 570, 569, 558), (551, 549, 559, 561), (538, 560, 561, 559), (540, 562, 572, 563), (552, 563, 572, 571), (553, 552, 571, 554), (554, 571, 556, 555), (564, 556, 571, 572), (562, 557, 564, 572), (567, 546, 573), (547, 568, 574), (570, 547, 574, 576), (565, 577, 574, 568), (566, 578, 577, 565), (567, 573, 578, 566), (546, 575, 582, 573), (569, 579, 584, 575), (570, 580, 579, 569), (576, 581, 580, 570), (576, 574, 577, 583), (581, 576, 583, 585), (578, 586, 583, 577), (573, 582, 586, 578), (575, 584, 591, 582), (579, 587, 593, 584), (580, 588, 587, 579), (581, 589, 588, 580), (585, 590, 589, 581), (585, 583, 586, 592), (590, 585, 592, 594), (582, 591, 592, 586), (584, 593, 600, 591), (593, 587, 596, 595), (587, 588, 597, 596), (588, 589, 598, 597), (589, 590, 599, 598), (590, 594, 602, 599), (594, 592, 591, 600), (595, 601, 600, 593), (594, 600, 601, 602), (596, 603, 604, 595), (595, 604, 601), (597, 605, 603, 596), (597, 598, 605), (598, 599, 606), (602, 607, 609, 599), (608, 601, 604), (598, 606, 605), (599, 609, 606), (607, 602, 608), (602, 601, 608), (610, 611, 604, 603), (612, 610, 603, 605), (604, 611, 620, 608), (606, 613, 612, 605), (606, 609, 614), (615, 616, 609, 607), (607, 608, 617), (610, 618, 625, 611), (612, 619, 618, 610), (613, 606, 614, 621), (616, 621, 614, 609), (616, 615, 623, 622), (624, 615, 607, 617), (608, 620, 624, 617), (613, 619, 612), (625, 620, 611), (626, 613, 621, 627, 634), (621, 616, 627), (616, 622, 627), (622, 623, 629, 628), (623, 615, 630), (615, 624, 630), (618, 631, 638, 625), (619, 632, 631, 618), (613, 626, 619), (620, 625, 633), (622, 628, 641, 627), (629, 635, 642, 628), (629, 623, 630, 636), (620, 633, 637, 630, 624), (632, 619, 626, 639), (627, 641, 634), (635, 629, 636, 643), (630, 637, 636), (631, 644, 653, 638), (632, 645, 644, 631), (639, 646, 645, 632), (639, 626, 634, 640), (647, 633, 625, 638), (640, 634, 641, 648), (628, 642, 648, 641), (642, 635, 650, 649), (643, 651, 650, 635), (643, 636, 637, 652), (633, 647, 652, 637), (639, 640, 654, 646), (638, 653, 662, 647), (648, 655, 654, 640), (642, 649, 655, 648), (650, 656, 663, 649), (643, 652, 657, 651), (644, 658, 666, 653), (645, 659, 658, 644), (646, 660, 659, 645), (654, 661, 660, 646), (656, 650, 651, 664), (657, 665, 664, 651), (652, 647, 662, 657), (661, 654, 655, 667), (653, 666, 668, 662), (649, 663, 667, 655), (661, 667, 663, 656, 664, 665, 668, 666, 658, 659, 660), (665, 657, 662, 668), (334, 338, 328), (366, 355, 361, 371), (338, 357, 342), (349, 355, 366, 359), (366, 371, 376, 369), (369, 367, 359, 366), (359, 367, 357, 334), (342, 337, 338), (677, 670, 669, 678), (670, 672, 671, 669), (672, 674, 673, 671), (676, 342, 357, 675), (674, 676, 675, 673), (376, 677, 678, 369), (678, 679, 367, 369), (679, 675, 357, 367), (675, 679, 346, 673), (679, 678, 669, 346), (673, 346, 671), (669, 671, 346)])
me_cylinder_007.polygons.foreach_set('material_index', [0, 0, 0, 0, 0, 0, 0, 0, 0, 0, 0, 0, 0, 0, 0, 0, 0, 0, 0, 0, 0, 0, 0, 0, 0, 0, 0, 0, 0, 0, 0, 0, 0, 0, 0, 0, 1, 0, 0, 0, 0, 1, 1, 0, 1, 0, 1, 1, 0, 1, 1, 1, 1, 1, 1, 1, 1, 1, 1, 1, 1, 1, 1, 1, 1, 1, 1, 1, 1, 1, 1, 1, 1, 1, 1, 1, 1, 1, 1, 1, 1, 1, 1, 1, 1, 1, 1, 1, 1, 1, 1, 1, 1, 1, 1, 1, 1, 1, 1, 1, 1, 1, 1, 1, 1, 1, 1, 1, 0, 0, 0, 0, 1, 1, 0, 0, 1, 1, 1, 0, 0, 0, 0, 0, 0, 0, 1, 1, 0, 0, 1, 1, 1, 1, 0, 0, 0, 0, 0, 0, 0, 0, 1, 1, 1, 0, 0, 1, 1, 1, 1, 0, 0, 0, 0, 0, 0, 0, 0, 1, 1, 0, 0, 1, 1, 1, 1, 0, 0, 0, 0, 0, 0, 0, 0, 0, 2, 2, 0, 0, 2, 2, 2, 2, 0, 0, 0, 0, 0, 0, 0, 0, 0, 0, 2, 2, 2, 2, 0, 0, 0, 0, 2, 2, 2, 2, 2, 2, 2, 2, 0, 0, 0, 0, 0, 0, 0, 0, 0, 0, 0, 2, 0, 0, 0, 0, 0, 2, 2, 2, 2, 2, 2, 2, 0, 0, 0, 0, 0, 0, 0, 0, 2, 2, 2, 2, 2, 2, 2, 2, 2, 2, 2, 2, 2, 2, 2, 2, 2, 2, 2, 2, 2, 2, 2, 0, 0, 0, 0, 0, 2, 0, 0, 0, 0, 0, 0, 0, 0, 0, 0, 0, 0, 0, 3, 3, 3, 3, 0, 3, 0, 3, 3, 3, 3, 3, 3, 3, 3, 3, 3, 3, 3, 3, 3, 3, 3, 3, 3, 3, 3, 3, 3, 3, 3, 3, 3, 3, 3, 3, 3, 3, 3, 3, 3, 3, 3, 3, 3, 3, 3, 3, 3, 3, 3, 3, 3, 3, 3, 3, 3, 3, 3, 3, 3, 3, 3, 0, 0, 0, 0, 0, 0, 0, 0, 0, 0, 0, 0, 0, 0, 0, 0, 0, 0, 0, 0, 0, 0, 0, 0, 0, 0, 0, 0, 0, 0, 0, 0, 0, 0, 0, 0, 0, 0, 0, 0, 0, 0, 0, 0, 0, 0, 0, 0, 0, 0, 0, 0, 0, 0, 0, 0, 1, 0, 0, 0, 0, 1, 1, 0, 1, 0, 1, 1, 0, 1, 1, 1, 1, 1, 1, 1, 1, 1, 1, 1, 1, 1, 1, 1, 1, 1, 1, 1, 1, 1, 1, 1, 1, 1, 1, 1, 1, 1, 1, 1, 1, 1, 1, 1, 1, 1, 1, 1, 1, 1, 1, 1, 1, 1, 1, 1, 1, 1, 1, 1, 1, 1, 1, 1, 1, 1, 1, 1, 0, 0, 0, 0, 1, 1, 0, 0, 1, 1, 1, 0, 0, 0, 0, 0, 0, 0, 1, 1, 0, 0, 1, 1, 1, 1, 0, 0, 0, 0, 0, 0, 0, 0, 1, 1, 1, 0, 0, 1, 1, 1, 1, 0, 0, 0, 0, 0, 0, 0, 0, 1, 1, 0, 0, 1, 1, 1, 1, 0, 0, 0, 0, 0, 0, 0, 0, 0, 2, 2, 0, 0, 2, 2, 2, 2, 0, 0, 0, 0, 0, 0, 0, 0, 0, 0, 2, 2, 2, 2, 0, 0, 0, 0, 2, 2, 2, 2, 2, 2, 2, 2, 0, 0, 0, 0, 0, 0, 0, 0, 0, 0, 0, 2, 0, 0, 0, 0, 0, 2, 2, 2, 2, 2, 2, 2, 0, 0, 0, 0, 0, 0, 0, 0, 2, 2, 2, 2, 2, 2, 2, 2, 2, 2, 2, 2, 2, 2, 2, 2, 2, 2, 2, 2, 2, 2, 2, 0, 0, 0, 0, 0, 2, 0, 0, 0, 0, 0, 0, 0, 0, 0, 0, 0, 0, 0, 3, 3, 3, 3, 0, 3, 0, 3, 3, 3, 3, 3, 3, 3, 3, 3, 3, 3, 3, 3, 3, 3, 3, 3, 3, 3, 3, 3, 3, 3, 3, 3, 3, 3, 3, 3, 3, 3, 3, 3, 3, 3, 3, 3, 3, 3, 3, 3, 3, 3, 3, 3, 3, 3, 3, 3, 3, 3, 3, 3, 3, 3, 3, 0, 0, 0, 0, 0, 0, 0, 0, 0, 0, 0, 0, 0, 0, 0, 0, 0, 0, 0, 0])
_uv = me_cylinder_007.uv_layers.new(name='UVMap')
_uv.uv.foreach_set('vector', [0.4655, 0.9583, 0.4656, 0.9583, 0.4655, 0.9583, 0.4654, 0.9584, 0.4655, 0.9583, 0.4654, 0.9584, 0.4653, 0.9584, 0.4653, 0.9584, 0.4656, 0.9583, 0.4656, 0.9583, 0.4656, 0.9583, 0.4655, 0.9583, 0.4655, 0.9583, 0.4656, 0.9583, 0.4654, 0.9584, 0.4656, 0.9583, 0.4656, 0.9582, 0.4654, 0.9584, 0.4653, 0.9584, 0.4654, 0.9584, 0.4651, 0.9585, 0.4653, 0.9584, 0.4653, 0.9584, 0.4652, 0.9584, 0.4653, 0.9584, 0.4656, 0.9583, 0.4656, 0.9583, 0.4656, 0.9582, 0.4656, 0.9583, 0.4654, 0.9584, 0.4656, 0.9582, 0.4661, 0.9577, 0.4656, 0.9581, 0.4653, 0.9584, 0.4651, 0.9585, 0.465, 0.9586, 0.4652, 0.9584, 0.4651, 0.9585, 0.4654, 0.9584, 0.4649, 0.9586, 0.4656, 0.9583, 0.4663, 0.9577, 0.4661, 0.9577, 0.4656, 0.9582, 0.4656, 0.9581, 0.4648, 0.9588, 0.4649, 0.9586, 0.4654, 0.9584, 0.4661, 0.9577, 0.4659, 0.9582, 0.4654, 0.9583, 0.4656, 0.9581, 0.4651, 0.9585, 0.4649, 0.9586, 0.4648, 0.9588, 0.4653, 0.9584, 0.4652, 0.9584, 0.4649, 0.9586, 0.465, 0.9586, 0.4661, 0.9577, 0.4663, 0.9577, 0.4671, 0.9572, 0.4671, 0.9575, 0.4651, 0.9585, 0.4648, 0.9588, 0.465, 0.9586, 0.4652, 0.9584, 0.465, 0.9586, 0.4649, 0.9586, 0.4649, 0.9586, 0.4648, 0.9588, 0.4649, 0.9586, 0.4647, 0.9589, 0.465, 0.9586, 0.4648, 0.9588, 0.4648, 0.9586, 0.4647, 0.9589, 0.4645, 0.9586, 0.4646, 0.9587, 0.4648, 0.9588, 0.4649, 0.9586, 0.4648, 0.9588, 0.4647, 0.9592, 0.4647, 0.9589, 0.465, 0.9586, 0.4649, 0.9586, 0.4649, 0.9586, 0.4649, 0.9586, 0.465, 0.9586, 0.4648, 0.9586, 0.4648, 0.9586, 0.4649, 0.9586, 0.4648, 0.9588, 0.4646, 0.9587, 0.4647, 0.9586, 0.4648, 0.9586, 0.4649, 0.9586, 0.4649, 0.9586, 0.4649, 0.9586, 0.4649, 0.9586, 0.4647, 0.9589, 0.4647, 0.9592, 0.4643, 0.9586, 0.4645, 0.9586, 0.4645, 0.9586, 0.4643, 0.9585, 0.4646, 0.9585, 0.4646, 0.9587, 0.4648, 0.9588, 0.4643, 0.9592, 0.4648, 0.9596, 0.4647, 0.9592, 0.4649, 0.9586, 0.4649, 0.9586, 0.4649, 0.9586, 0.4649, 0.9586, 0.4649, 0.9586, 0.4648, 0.9586, 0.4648, 0.9586, 0.4649, 0.9586, 0.4648, 0.9586, 0.4647, 0.9586, 0.4648, 0.9586, 0.4648, 0.9586, 0.4646, 0.9587, 0.4646, 0.9585, 0.4647, 0.9586, 0.4647, 0.9586, 0.4649, 0.9586, 0.4649, 0.9586, 0.4649, 0.9586, 0.4649, 0.9586, 0.4645, 0.9586, 0.4643, 0.9586, 0.4641, 0.9584, 0.4643, 0.9585, 0.4818, 0.4363, 0.4808, 0.4363, 0.4805, 0.4364, 0.4814, 0.4364, 0.4658, 0.9582, 0.4671, 0.9575, 0.4656, 0.9584, 0.4649, 0.9586, 0.4648, 0.9586, 0.4649, 0.9586, 0.4649, 0.9586, 0.4648, 0.9586, 0.4648, 0.9586, 0.4648, 0.9586, 0.4648, 0.9586, 0.4647, 0.9586, 0.4647, 0.9586, 0.4648, 0.9586, 0.4648, 0.9586, 0.4808, 0.4363, 0.4797, 0.4364, 0.4794, 0.4365, 0.4805, 0.4364, 0.4814, 0.4364, 0.4805, 0.4364, 0.4804, 0.4365, 0.4811, 0.4364, 0.4648, 0.9586, 0.4648, 0.9586, 0.4648, 0.9586, 0.4649, 0.9586, 0.4797, 0.4364, 0.4772, 0.4364, 0.4774, 0.4363, 0.4794, 0.4365, 0.4648, 0.9586, 0.4648, 0.9586, 0.4648, 0.9586, 0.4648, 0.9586, 0.4805, 0.4364, 0.4794, 0.4365, 0.4796, 0.4363, 0.4804, 0.4365, 0.4811, 0.4364, 0.4804, 0.4365, 0.4802, 0.4363, 0.4806, 0.4363, 0.4648, 0.9586, 0.4648, 0.9586, 0.4648, 0.9586, 0.4648, 0.9586, 0.4772, 0.4364, 0.4754, 0.4357, 0.4767, 0.4358, 0.4774, 0.4363, 0.4774, 0.4363, 0.4781, 0.4362, 0.4796, 0.4363, 0.4794, 0.4365, 0.4804, 0.4365, 0.4796, 0.4363, 0.4797, 0.4362, 0.4802, 0.4363, 0.4774, 0.4363, 0.4767, 0.4358, 0.4782, 0.4359, 0.4781, 0.4362, 0.4781, 0.4362, 0.4784, 0.4361, 0.479, 0.4362, 0.4796, 0.4363, 0.4806, 0.4363, 0.4802, 0.4363, 0.48, 0.4362, 0.4803, 0.4362, 0.4754, 0.4357, 0.4747, 0.4358, 0.4764, 0.4356, 0.4767, 0.4358, 0.4784, 0.4361, 0.4781, 0.4362, 0.4782, 0.4359, 0.4784, 0.4359, 0.4795, 0.4361, 0.4797, 0.4362, 0.4796, 0.4363, 0.4802, 0.4363, 0.4797, 0.4362, 0.4798, 0.4361, 0.48, 0.4362, 0.4767, 0.4358, 0.4764, 0.4356, 0.4779, 0.4357, 0.4782, 0.4359, 0.4796, 0.4363, 0.479, 0.4362, 0.4795, 0.4361, 0.4784, 0.4361, 0.4787, 0.4361, 0.479, 0.4361, 0.479, 0.4362, 0.4784, 0.4359, 0.4786, 0.436, 0.4787, 0.4361, 0.4784, 0.4361, 0.4796, 0.4361, 0.4797, 0.4362, 0.4795, 0.4361, 0.48, 0.4362, 0.48, 0.4361, 0.4802, 0.4361, 0.4803, 0.4362, 0.4787, 0.4359, 0.4784, 0.4359, 0.4782, 0.4359, 0.4795, 0.4361, 0.479, 0.4362, 0.4793, 0.4361, 0.4786, 0.436, 0.4784, 0.4359, 0.4787, 0.4359, 0.4788, 0.436, 0.4795, 0.4361, 0.4795, 0.4361, 0.4797, 0.4361, 0.4796, 0.4361, 0.4797, 0.4362, 0.4796, 0.4361, 0.4798, 0.4361, 0.4798, 0.4361, 0.4798, 0.4361, 0.48, 0.4361, 0.48, 0.4362, 0.4782, 0.4359, 0.4779, 0.4357, 0.4786, 0.4357, 0.4787, 0.4359, 0.4795, 0.4361, 0.4793, 0.4361, 0.4793, 0.4361, 0.479, 0.4362, 0.479, 0.4361, 0.4792, 0.4361, 0.4793, 0.4361, 0.4787, 0.4361, 0.4789, 0.436, 0.4789, 0.436, 0.479, 0.4361, 0.4786, 0.436, 0.4789, 0.436, 0.4789, 0.436, 0.4787, 0.4361, 0.4788, 0.436, 0.4789, 0.436, 0.4789, 0.436, 0.4786, 0.436, 0.4795, 0.4361, 0.4793, 0.4361, 0.4795, 0.4361, 0.4796, 0.4361, 0.4797, 0.4361, 0.4798, 0.4361, 0.4798, 0.4361, 0.48, 0.4361, 0.4801, 0.4361, 0.4802, 0.4361, 0.4798, 0.4361, 0.4798, 0.4361, 0.48, 0.4361, 0.4789, 0.436, 0.4788, 0.436, 0.4787, 0.4359, 0.4793, 0.4361, 0.4792, 0.4361, 0.4793, 0.4361, 0.4789, 0.436, 0.4788, 0.436, 0.4789, 0.436, 0.4789, 0.4361, 0.4795, 0.4361, 0.4798, 0.4361, 0.4798, 0.4361, 0.4797, 0.4361, 0.4793, 0.4361, 0.4791, 0.436, 0.4792, 0.436, 0.4795, 0.4361, 0.4797, 0.4361, 0.4798, 0.4361, 0.4798, 0.4361, 0.4798, 0.4361, 0.4801, 0.4361, 0.48, 0.4361, 0.4787, 0.4359, 0.4786, 0.4357, 0.4791, 0.4358, 0.479, 0.436, 0.4789, 0.436, 0.4787, 0.4359, 0.479, 0.436, 0.4793, 0.4361, 0.4792, 0.4361, 0.479, 0.436, 0.479, 0.4361, 0.479, 0.4361, 0.4789, 0.436, 0.479, 0.436, 0.4792, 0.4361, 0.4789, 0.436, 0.4789, 0.436, 0.4789, 0.436, 0.4789, 0.436, 0.4789, 0.436, 0.4789, 0.436, 0.4789, 0.436, 0.4789, 0.436, 0.4789, 0.436, 0.4789, 0.436, 0.4789, 0.436, 0.4789, 0.436, 0.4789, 0.4361, 0.4789, 0.436, 0.4789, 0.436, 0.4789, 0.436, 0.4795, 0.4361, 0.4797, 0.436, 0.4798, 0.436, 0.4798, 0.4361, 0.4791, 0.436, 0.4793, 0.4361, 0.479, 0.4361, 0.479, 0.4361, 0.4801, 0.4361, 0.4798, 0.4361, 0.4798, 0.4361, 0.48, 0.4361, 0.479, 0.436, 0.4792, 0.436, 0.4791, 0.436, 0.4789, 0.436, 0.4789, 0.436, 0.4791, 0.436, 0.479, 0.4361, 0.4789, 0.4361, 0.4789, 0.4361, 0.479, 0.4361, 0.479, 0.4361, 0.4789, 0.436, 0.4795, 0.4361, 0.4792, 0.436, 0.4795, 0.436, 0.4797, 0.436, 0.479, 0.436, 0.4791, 0.4358, 0.4795, 0.4359, 0.4794, 0.436, 0.4792, 0.436, 0.479, 0.436, 0.4794, 0.436, 0.4795, 0.436, 0.479, 0.4361, 0.479, 0.436, 0.479, 0.436, 0.479, 0.4361, 0.479, 0.4361, 0.479, 0.4361, 0.479, 0.4361, 0.479, 0.4361, 0.4789, 0.436, 0.4789, 0.436, 0.479, 0.436, 0.479, 0.436, 0.4649, 0.9586, 0.4649, 0.9586, 0.4649, 0.9586, 0.4649, 0.9586, 0.4649, 0.9586, 0.4649, 0.9586, 0.4649, 0.9586, 0.4649, 0.9586, 0.4649, 0.9586, 0.4649, 0.9586, 0.4649, 0.9586, 0.4649, 0.9586, 0.4649, 0.9586, 0.4649, 0.9586, 0.4649, 0.9586, 0.4649, 0.9586, 0.4798, 0.4361, 0.4798, 0.436, 0.4799, 0.436, 0.48, 0.4361, 0.4797, 0.436, 0.4797, 0.436, 0.4797, 0.436, 0.4798, 0.436, 0.4649, 0.9586, 0.4649, 0.9586, 0.4649, 0.9586, 0.4649, 0.9586, 0.4649, 0.9586, 0.4649, 0.9586, 0.4649, 0.9586, 0.4649, 0.9586, 0.4797, 0.436, 0.4795, 0.436, 0.4796, 0.436, 0.4797, 0.436, 0.4794, 0.436, 0.4795, 0.4359, 0.4796, 0.436, 0.4796, 0.436, 0.4795, 0.436, 0.4794, 0.436, 0.4796, 0.436, 0.4796, 0.436, 0.4649, 0.9586, 0.4649, 0.9586, 0.4649, 0.9586, 0.4649, 0.9586, 0.4649, 0.9586, 0.4649, 0.9586, 0.4649, 0.9586, 0.4649, 0.9586, 0.4649, 0.9586, 0.4649, 0.9586, 0.4649, 0.9586, 0.4649, 0.9586, 0.4649, 0.9586, 0.4649, 0.9586, 0.4649, 0.9586, 0.4649, 0.9586, 0.4649, 0.9586, 0.4649, 0.9586, 0.4649, 0.9586, 0.4649, 0.9586, 0.4649, 0.9586, 0.4649, 0.9586, 0.4649, 0.9586, 0.4649, 0.9586, 0.4649, 0.9586, 0.4649, 0.9586, 0.4649, 0.9586, 0.4798, 0.436, 0.4797, 0.436, 0.4798, 0.436, 0.4799, 0.436, 0.4797, 0.436, 0.4797, 0.436, 0.4797, 0.436, 0.4797, 0.436, 0.4649, 0.9586, 0.4649, 0.9586, 0.4649, 0.9586, 0.4649, 0.9586, 0.4649, 0.9586, 0.4649, 0.9586, 0.4649, 0.9586, 0.4649, 0.9586, 0.4797, 0.436, 0.4797, 0.436, 0.4798, 0.436, 0.4797, 0.436, 0.4796, 0.436, 0.4796, 0.436, 0.4797, 0.436, 0.4797, 0.436, 0.4796, 0.436, 0.4796, 0.436, 0.4797, 0.436, 0.4797, 0.436, 0.4796, 0.436, 0.4796, 0.436, 0.4796, 0.436, 0.4796, 0.436, 0.4649, 0.9586, 0.4649, 0.9586, 0.4649, 0.9586, 0.4649, 0.9586, 0.4649, 0.9586, 0.4649, 0.9586, 0.4649, 0.9586, 0.4649, 0.9586, 0.4649, 0.9586, 0.4649, 0.9586, 0.4649, 0.9586, 0.4649, 0.9586, 0.4649, 0.9586, 0.4649, 0.9586, 0.4649, 0.9586, 0.4649, 0.9586, 0.4649, 0.9586, 0.4649, 0.9586, 0.4649, 0.9586, 0.4649, 0.9586, 0.4649, 0.9586, 0.4649, 0.9586, 0.4649, 0.9586, 0.4649, 0.9586, 0.4649, 0.9586, 0.4649, 0.9586, 0.4649, 0.9586, 0.4649, 0.9586, 0.4649, 0.9586, 0.4649, 0.9586, 0.4649, 0.9586, 0.4797, 0.436, 0.4797, 0.436, 0.4797, 0.436, 0.4797, 0.436, 0.4797, 0.436, 0.4797, 0.436, 0.4797, 0.436, 0.4797, 0.436, 0.4796, 0.436, 0.4797, 0.436, 0.4796, 0.436, 0.4649, 0.9586, 0.4649, 0.9586, 0.4649, 0.9586, 0.4649, 0.9586, 0.4649, 0.9586, 0.4649, 0.9586, 0.4649, 0.9586, 0.4649, 0.9586, 0.4797, 0.436, 0.4796, 0.436, 0.4797, 0.436, 0.4797, 0.436, 0.4796, 0.436, 0.4796, 0.436, 0.4797, 0.436, 0.4797, 0.436, 0.4797, 0.436, 0.4797, 0.436, 0.4797, 0.436, 0.4797, 0.436, 0.4796, 0.436, 0.4797, 0.436, 0.4797, 0.436, 0.4797, 0.436, 0.4649, 0.9586, 0.4649, 0.9586, 0.4649, 0.9586, 0.4649, 0.9586, 0.4649, 0.9586, 0.4649, 0.9586, 0.4649, 0.9586, 0.4649, 0.9586, 0.4649, 0.9586, 0.4649, 0.9586, 0.4649, 0.9586, 0.4649, 0.9586, 0.4649, 0.9586, 0.4649, 0.9586, 0.4649, 0.9586, 0.4649, 0.9586, 0.4649, 0.9586, 0.4649, 0.9586, 0.4649, 0.9586, 0.4649, 0.9586, 0.4649, 0.9586, 0.4649, 0.9586, 0.4649, 0.9586, 0.4649, 0.9586, 0.4649, 0.9586, 0.4649, 0.9586, 0.4649, 0.9586, 0.4649, 0.9586, 0.4649, 0.9586, 0.4649, 0.9586, 0.4649, 0.9586, 0.4649, 0.9586, 0.4797, 0.436, 0.4797, 0.436, 0.4797, 0.436, 0.4797, 0.436, 0.4797, 0.436, 0.4797, 0.436, 0.4797, 0.436, 0.4797, 0.436, 0.4649, 0.9586, 0.4649, 0.9586, 0.4649, 0.9586, 0.4649, 0.9586, 0.4649, 0.9586, 0.4649, 0.9586, 0.4649, 0.9586, 0.4797, 0.436, 0.4797, 0.436, 0.4797, 0.436, 0.4797, 0.436, 0.4797, 0.436, 0.4797, 0.436, 0.4797, 0.436, 0.4797, 0.436, 0.4797, 0.436, 0.4797, 0.436, 0.4797, 0.436, 0.4797, 0.436, 0.4797, 0.436, 0.4797, 0.436, 0.4797, 0.436, 0.4797, 0.436, 0.4649, 0.9586, 0.4649, 0.9586, 0.4649, 0.9586, 0.4649, 0.9586, 0.4649, 0.9586, 0.4649, 0.9586, 0.4649, 0.9586, 0.4649, 0.9586, 0.4649, 0.9586, 0.4649, 0.9586, 0.4649, 0.9586, 0.4649, 0.9586, 0.4649, 0.9586, 0.4649, 0.9586, 0.4649, 0.9586, 0.4649, 0.9586, 0.4649, 0.9586, 0.4649, 0.9586, 0.4649, 0.9586, 0.4649, 0.9586, 0.4649, 0.9586, 0.4649, 0.9586, 0.4649, 0.9586, 0.4649, 0.9586, 0.4649, 0.9586, 0.4649, 0.9586, 0.4649, 0.9586, 0.4649, 0.9586, 0.4649, 0.9586, 0.4649, 0.9586, 0.4649, 0.9586, 0.4649, 0.9586, 0.4649, 0.9586, 0.4649, 0.9586, 0.4649, 0.9586, 0.4649, 0.9586, 0.4828, 0.2128, 0.4828, 0.2128, 0.4828, 0.2128, 0.4828, 0.2128, 0.4828, 0.2128, 0.4828, 0.2128, 0.4828, 0.2128, 0.4649, 0.9586, 0.4649, 0.9586, 0.4649, 0.9586, 0.4649, 0.9586, 0.4649, 0.9586, 0.4649, 0.9586, 0.4649, 0.9586, 0.4828, 0.2128, 0.4828, 0.2128, 0.4828, 0.2128, 0.4828, 0.2128, 0.4828, 0.2128, 0.4828, 0.2128, 0.4828, 0.2128, 0.4828, 0.2128, 0.4828, 0.2128, 0.4828, 0.2128, 0.4828, 0.2128, 0.4828, 0.2128, 0.4828, 0.2128, 0.4828, 0.2128, 0.4828, 0.2128, 0.4649, 0.9586, 0.4649, 0.9586, 0.4649, 0.9586, 0.4649, 0.9586, 0.4649, 0.9586, 0.4649, 0.9586, 0.4649, 0.9586, 0.4649, 0.9586, 0.4649, 0.9586, 0.4649, 0.9586, 0.4649, 0.9586, 0.4649, 0.9586, 0.4649, 0.9586, 0.4649, 0.9586, 0.4649, 0.9586, 0.4649, 0.9586, 0.4649, 0.9586, 0.4649, 0.9586, 0.4649, 0.9586, 0.4649, 0.9586, 0.4649, 0.9586, 0.4649, 0.9586, 0.4649, 0.9586, 0.4649, 0.9586, 0.4649, 0.9586, 0.4649, 0.9586, 0.4649, 0.9586, 0.4649, 0.9586, 0.4649, 0.9586, 0.4649, 0.9586, 0.4649, 0.9586, 0.4649, 0.9586, 0.4649, 0.9586, 0.4649, 0.9586, 0.4649, 0.9586, 0.4649, 0.9586, 0.4649, 0.9586, 0.4649, 0.9586, 0.4649, 0.9586, 0.4649, 0.9586, 0.4828, 0.2128, 0.4828, 0.2128, 0.4828, 0.2128, 0.4828, 0.2128, 0.4828, 0.2128, 0.4828, 0.2128, 0.4828, 0.2128, 0.4828, 0.2128, 0.4828, 0.2128, 0.4828, 0.2128, 0.4828, 0.2128, 0.4828, 0.2128, 0.4649, 0.9586, 0.4649, 0.9586, 0.4649, 0.9586, 0.4649, 0.9586, 0.4649, 0.9586, 0.4649, 0.9586, 0.4649, 0.9586, 0.4649, 0.9586, 0.4649, 0.9586, 0.4649, 0.9586, 0.4649, 0.9586, 0.4649, 0.9586, 0.4649, 0.9586, 0.4649, 0.9586, 0.4649, 0.9586, 0.4649, 0.9586, 0.4828, 0.2128, 0.4828, 0.2128, 0.4828, 0.2128, 0.4828, 0.2128, 0.4828, 0.2128, 0.4828, 0.2128, 0.4828, 0.2128, 0.4828, 0.2128, 0.4828, 0.2128, 0.4828, 0.2128, 0.4828, 0.2128, 0.4828, 0.2128, 0.4828, 0.2128, 0.4828, 0.2128, 0.4828, 0.2128, 0.4828, 0.2128, 0.4828, 0.2128, 0.4828, 0.2128, 0.4828, 0.2128, 0.4828, 0.2128, 0.4828, 0.2128, 0.4828, 0.2128, 0.4828, 0.2128, 0.4828, 0.2128, 0.4828, 0.2128, 0.4828, 0.2128, 0.4828, 0.2128, 0.4828, 0.2128, 0.4828, 0.2128, 0.4828, 0.2128, 0.4828, 0.2128, 0.4649, 0.9586, 0.4649, 0.9586, 0.4649, 0.9586, 0.4649, 0.9586, 0.4649, 0.9586, 0.4649, 0.9586, 0.4649, 0.9586, 0.4649, 0.9586, 0.4649, 0.9586, 0.4649, 0.9586, 0.4649, 0.9586, 0.4649, 0.9586, 0.4649, 0.9586, 0.4649, 0.9586, 0.4649, 0.9586, 0.4649, 0.9586, 0.4649, 0.9586, 0.4649, 0.9586, 0.4649, 0.9586, 0.4649, 0.9586, 0.4649, 0.9586, 0.4649, 0.9586, 0.4649, 0.9586, 0.4649, 0.9586, 0.4649, 0.9586, 0.4649, 0.9586, 0.4649, 0.9586, 0.4649, 0.9586, 0.4649, 0.9586, 0.4649, 0.9586, 0.4649, 0.9586, 0.4649, 0.9586, 0.4649, 0.9586, 0.4649, 0.9586, 0.4649, 0.9586, 0.4649, 0.9586, 0.4649, 0.9586, 0.4649, 0.9586, 0.4649, 0.9586, 0.4649, 0.9586, 0.4649, 0.9586, 0.4649, 0.9586, 0.4649, 0.9586, 0.4649, 0.9586, 0.4828, 0.2128, 0.4828, 0.2128, 0.4828, 0.2128, 0.4828, 0.2128, 0.4649, 0.9586, 0.4649, 0.9586, 0.4649, 0.9586, 0.4649, 0.9586, 0.4649, 0.9586, 0.4649, 0.9586, 0.4649, 0.9586, 0.4649, 0.9586, 0.4649, 0.9586, 0.4649, 0.9586, 0.4649, 0.9586, 0.4649, 0.9586, 0.4649, 0.9586, 0.4649, 0.9586, 0.4649, 0.9586, 0.4649, 0.9586, 0.4649, 0.9586, 0.4649, 0.9586, 0.4649, 0.9586, 0.4649, 0.9586, 0.4828, 0.2128, 0.4828, 0.2128, 0.4828, 0.2128, 0.4828, 0.2128, 0.4828, 0.2128, 0.4828, 0.2128, 0.4828, 0.2128, 0.4828, 0.2128, 0.4828, 0.2128, 0.4828, 0.2128, 0.4828, 0.2128, 0.4828, 0.2128, 0.4828, 0.2128, 0.4828, 0.2128, 0.4828, 0.2128, 0.4828, 0.2128, 0.4828, 0.2128, 0.4828, 0.2128, 0.4828, 0.2128, 0.4828, 0.2128, 0.4828, 0.2128, 0.4828, 0.2128, 0.4828, 0.2128, 0.4828, 0.2128, 0.4828, 0.2128, 0.4828, 0.2128, 0.4649, 0.9586, 0.4649, 0.9586, 0.4649, 0.9586, 0.4649, 0.9586, 0.4649, 0.9586, 0.4649, 0.9586, 0.4649, 0.9586, 0.4649, 0.9586, 0.4649, 0.9586, 0.4649, 0.9586, 0.4649, 0.9586, 0.4649, 0.9586, 0.4649, 0.9586, 0.4649, 0.9586, 0.4649, 0.9586, 0.4649, 0.9586, 0.4649, 0.9586, 0.4649, 0.9586, 0.4649, 0.9586, 0.4649, 0.9586, 0.4649, 0.9586, 0.4649, 0.9586, 0.4649, 0.9586, 0.4649, 0.9586, 0.4649, 0.9586, 0.4649, 0.9586, 0.4649, 0.9586, 0.4649, 0.9586, 0.4649, 0.9586, 0.4649, 0.9586, 0.4649, 0.9586, 0.4649, 0.9586, 0.4828, 0.2128, 0.4828, 0.2128, 0.4828, 0.2128, 0.4828, 0.2128, 0.4828, 0.2128, 0.4828, 0.2128, 0.4828, 0.2128, 0.4828, 0.2128, 0.4828, 0.2128, 0.4828, 0.2128, 0.4828, 0.2128, 0.4828, 0.2128, 0.4828, 0.2128, 0.4828, 0.2128, 0.4828, 0.2128, 0.4828, 0.2128, 0.4828, 0.2128, 0.4828, 0.2128, 0.4828, 0.2128, 0.4828, 0.2128, 0.4828, 0.2128, 0.4828, 0.2128, 0.4828, 0.2128, 0.4828, 0.2128, 0.4828, 0.2128, 0.4828, 0.2128, 0.4828, 0.2128, 0.4828, 0.2128, 0.4828, 0.2128, 0.4828, 0.2128, 0.4828, 0.2128, 0.4828, 0.2128, 0.4828, 0.2128, 0.4828, 0.2128, 0.4828, 0.2128, 0.4828, 0.2128, 0.4828, 0.2128, 0.4828, 0.2128, 0.4828, 0.2128, 0.4828, 0.2128, 0.4828, 0.2128, 0.4828, 0.2128, 0.4828, 0.2128, 0.4828, 0.2128, 0.4828, 0.2128, 0.4828, 0.2128, 0.4828, 0.2128, 0.4828, 0.2128, 0.4828, 0.2128, 0.4828, 0.2128, 0.4828, 0.2128, 0.4828, 0.2128, 0.4828, 0.2128, 0.4828, 0.2128, 0.4828, 0.2128, 0.4828, 0.2128, 0.4828, 0.2128, 0.4828, 0.2128, 0.4828, 0.2128, 0.4828, 0.2128, 0.4828, 0.2128, 0.4828, 0.2128, 0.4828, 0.2128, 0.4828, 0.2128, 0.4828, 0.2128, 0.4828, 0.2128, 0.4828, 0.2128, 0.4828, 0.2128, 0.4828, 0.2128, 0.4828, 0.2128, 0.4828, 0.2128, 0.4828, 0.2128, 0.4828, 0.2128, 0.4828, 0.2128, 0.4828, 0.2128, 0.4828, 0.2128, 0.4828, 0.2128, 0.4828, 0.2128, 0.4828, 0.2128, 0.4828, 0.2128, 0.4828, 0.2128, 0.4828, 0.2128, 0.4828, 0.2128, 0.4828, 0.2128, 0.4828, 0.2128, 0.4828, 0.2128, 0.4828, 0.2128, 0.4828, 0.2128, 0.4828, 0.2128, 0.4828, 0.2128, 0.4649, 0.9586, 0.4649, 0.9586, 0.4649, 0.9586, 0.4649, 0.9586, 0.4649, 0.9586, 0.4649, 0.9586, 0.4649, 0.9586, 0.4649, 0.9586, 0.4649, 0.9586, 0.4649, 0.9586, 0.4649, 0.9586, 0.4649, 0.9586, 0.4649, 0.9586, 0.4649, 0.9586, 0.4649, 0.9586, 0.4649, 0.9586, 0.4649, 0.9586, 0.4649, 0.9586, 0.4649, 0.9586, 0.4649, 0.9586, 0.4828, 0.2128, 0.4828, 0.2128, 0.4828, 0.2128, 0.4828, 0.2128, 0.4649, 0.9586, 0.4649, 0.9586, 0.4649, 0.9586, 0.4649, 0.9586, 0.4649, 0.9586, 0.4649, 0.9586, 0.4649, 0.9586, 0.4649, 0.9586, 0.4649, 0.9586, 0.4649, 0.9586, 0.4649, 0.9586, 0.4649, 0.9586, 0.4649, 0.9586, 0.4649, 0.9586, 0.4649, 0.9586, 0.4649, 0.9586, 0.4649, 0.9586, 0.4649, 0.9586, 0.4649, 0.9586, 0.4649, 0.9586, 0.4649, 0.9586, 0.4649, 0.9586, 0.4649, 0.9586, 0.4649, 0.9586, 0.4649, 0.9586, 0.4649, 0.9586, 0.4649, 0.9586, 0.4649, 0.9586, 0.4649, 0.9586, 0.4649, 0.9586, 0.4649, 0.9586, 0.4649, 0.9586, 0.4649, 0.9586, 0.4649, 0.9586, 0.4649, 0.9586, 0.4649, 0.9586, 0.4649, 0.9586, 0.4649, 0.9586, 0.4649, 0.9586, 0.4649, 0.9586, 0.4649, 0.9586, 0.4649, 0.9586, 0.4649, 0.9586, 0.4649, 0.9586, 0.4084, 0.04223, 0.4084, 0.04223, 0.4084, 0.04223, 0.4084, 0.04223, 0.4084, 0.04223, 0.4084, 0.04223, 0.4084, 0.04223, 0.4084, 0.04223, 0.4084, 0.04223, 0.4084, 0.04223, 0.4084, 0.04223, 0.4084, 0.04223, 0.4084, 0.04223, 0.4084, 0.04223, 0.4084, 0.04223, 0.4084, 0.04223, 0.4649, 0.9586, 0.4649, 0.9586, 0.4649, 0.9586, 0.4084, 0.04223, 0.4084, 0.04223, 0.4084, 0.04223, 0.4084, 0.04223, 0.4649, 0.9586, 0.4649, 0.9586, 0.4649, 0.9586, 0.4084, 0.04223, 0.4084, 0.04223, 0.4084, 0.04223, 0.4084, 0.04223, 0.4084, 0.04223, 0.4084, 0.04223, 0.4084, 0.04223, 0.4084, 0.04223, 0.4084, 0.04223, 0.4084, 0.04223, 0.4084, 0.04223, 0.4084, 0.04223, 0.4084, 0.04223, 0.4084, 0.04223, 0.4084, 0.04223, 0.4084, 0.04223, 0.4084, 0.04223, 0.4084, 0.04223, 0.4084, 0.04223, 0.4084, 0.04223, 0.4084, 0.04223, 0.4084, 0.04223, 0.4084, 0.04223, 0.4084, 0.04223, 0.4084, 0.04223, 0.4084, 0.04223, 0.4084, 0.04223, 0.4084, 0.04223, 0.4084, 0.04223, 0.4084, 0.04223, 0.4084, 0.04223, 0.4084, 0.04223, 0.4084, 0.04223, 0.4084, 0.04223, 0.4084, 0.04223, 0.4084, 0.04223, 0.4084, 0.04223, 0.4084, 0.04223, 0.4084, 0.04223, 0.4084, 0.04223, 0.4084, 0.04223, 0.4084, 0.04223, 0.4084, 0.04223, 0.4084, 0.04223, 0.4084, 0.04223, 0.4084, 0.04223, 0.4084, 0.04223, 0.4084, 0.04223, 0.4084, 0.04223, 0.4084, 0.04223, 0.4084, 0.04223, 0.4084, 0.04223, 0.4084, 0.04223, 0.4084, 0.04223, 0.4084, 0.04223, 0.4084, 0.04223, 0.4084, 0.04223, 0.4084, 0.04223, 0.4084, 0.04223, 0.4084, 0.04223, 0.4084, 0.04223, 0.4084, 0.04223, 0.4084, 0.04223, 0.4084, 0.04223, 0.4084, 0.04223, 0.4084, 0.04223, 0.4084, 0.04223, 0.4084, 0.04223, 0.4084, 0.04223, 0.4084, 0.04223, 0.4084, 0.04223, 0.4084, 0.04223, 0.4084, 0.04223, 0.4084, 0.04223, 0.4084, 0.04223, 0.4084, 0.04223, 0.4084, 0.04223, 0.4084, 0.04223, 0.4084, 0.04223, 0.4084, 0.04223, 0.4084, 0.04223, 0.4084, 0.04223, 0.4084, 0.04223, 0.4084, 0.04223, 0.4084, 0.04223, 0.4084, 0.04223, 0.4084, 0.04223, 0.4084, 0.04223, 0.4084, 0.04223, 0.4084, 0.04223, 0.4084, 0.04223, 0.4084, 0.04223, 0.4084, 0.04223, 0.4084, 0.04223, 0.4084, 0.04223, 0.4084, 0.04223, 0.4084, 0.04223, 0.4084, 0.04223, 0.4084, 0.04223, 0.4084, 0.04223, 0.4084, 0.04223, 0.4084, 0.04223, 0.4084, 0.04223, 0.4084, 0.04223, 0.4084, 0.04223, 0.4084, 0.04223, 0.4084, 0.04223, 0.4084, 0.04223, 0.4084, 0.04223, 0.4084, 0.04223, 0.4084, 0.04223, 0.4084, 0.04223, 0.4084, 0.04223, 0.4084, 0.04223, 0.4084, 0.04223, 0.4084, 0.04223, 0.4084, 0.04223, 0.4084, 0.04223, 0.4084, 0.04223, 0.4084, 0.04223, 0.4084, 0.04223, 0.4084, 0.04223, 0.4084, 0.04223, 0.4084, 0.04223, 0.4084, 0.04223, 0.4084, 0.04223, 0.4084, 0.04223, 0.4084, 0.04223, 0.4084, 0.04223, 0.4084, 0.04223, 0.4084, 0.04223, 0.4084, 0.04223, 0.4084, 0.04223, 0.4084, 0.04223, 0.4084, 0.04223, 0.4084, 0.04223, 0.4084, 0.04223, 0.4084, 0.04223, 0.4084, 0.04223, 0.4084, 0.04223, 0.4084, 0.04223, 0.4084, 0.04223, 0.4084, 0.04223, 0.4084, 0.04223, 0.4084, 0.04223, 0.4084, 0.04223, 0.4084, 0.04223, 0.4084, 0.04223, 0.4084, 0.04223, 0.4084, 0.04223, 0.4084, 0.04223, 0.4084, 0.04223, 0.4084, 0.04223, 0.4084, 0.04223, 0.4084, 0.04223, 0.4084, 0.04223, 0.4084, 0.04223, 0.4084, 0.04223, 0.4084, 0.04223, 0.4084, 0.04223, 0.4084, 0.04223, 0.4084, 0.04223, 0.4084, 0.04223, 0.4084, 0.04223, 0.4084, 0.04223, 0.4084, 0.04223, 0.4084, 0.04223, 0.4084, 0.04223, 0.4084, 0.04223, 0.4084, 0.04223, 0.4084, 0.04223, 0.4084, 0.04223, 0.4084, 0.04223, 0.4084, 0.04223, 0.4084, 0.04223, 0.4084, 0.04223, 0.4084, 0.04223, 0.4084, 0.04223, 0.4084, 0.04223, 0.4084, 0.04223, 0.4084, 0.04223, 0.4084, 0.04223, 0.4084, 0.04223, 0.4084, 0.04223, 0.4084, 0.04223, 0.4084, 0.04223, 0.4084, 0.04223, 0.4084, 0.04223, 0.4084, 0.04223, 0.4084, 0.04223, 0.4084, 0.04223, 0.4084, 0.04223, 0.4084, 0.04223, 0.4084, 0.04223, 0.4084, 0.04223, 0.4084, 0.04223, 0.4084, 0.04223, 0.4084, 0.04223, 0.4084, 0.04223, 0.4084, 0.04223, 0.4084, 0.04223, 0.4084, 0.04223, 0.4084, 0.04223, 0.4084, 0.04223, 0.4084, 0.04223, 0.4084, 0.04223, 0.4084, 0.04223, 0.4084, 0.04223, 0.4084, 0.04223, 0.4084, 0.04223, 0.4084, 0.04223, 0.4084, 0.04223, 0.4084, 0.04223, 0.4084, 0.04223, 0.4084, 0.04223, 0.4084, 0.04223, 0.4084, 0.04223, 0.4084, 0.04223, 0.4084, 0.04223, 0.4084, 0.04223, 0.4084, 0.04223, 0.4084, 0.04223, 0.4084, 0.04223, 0.4659, 0.9582, 0.4661, 0.9577, 0.4671, 0.9575, 0.4642, 0.9584, 0.4637, 0.9583, 0.4641, 0.9584, 0.4643, 0.9586, 0.4671, 0.9575, 0.4677, 0.9571, 0.4656, 0.9584, 0.4647, 0.9592, 0.4648, 0.9596, 0.4642, 0.9584, 0.4643, 0.9586, 0.4642, 0.9584, 0.4638, 0.9582, 0.4638, 0.9582, 0.4637, 0.9583, 0.4638, 0.9582, 0.4642, 0.9584, 0.4648, 0.9596, 0.4661, 0.9599, 0.4648, 0.9596, 0.4643, 0.9592, 0.4635, 0.9598, 0.4661, 0.9599, 0.4677, 0.9571, 0.4671, 0.9575, 0.4671, 0.9572, 0.4638, 0.9582, 0.4638, 0.9582, 0.4638, 0.9582, 0.4638, 0.9582, 0.4638, 0.9582, 0.4638, 0.9582, 0.4638, 0.9582, 0.4638, 0.9582, 0.4638, 0.9582, 0.4638, 0.9582, 0.4638, 0.9582, 0.4638, 0.9582, 0.4638, 0.9582, 0.4638, 0.9582, 0.4638, 0.9582, 0.4638, 0.9582, 0.4638, 0.9582, 0.4638, 0.9582, 0.4638, 0.9582, 0.4638, 0.9582, 0.4638, 0.9582, 0.4638, 0.9582, 0.4638, 0.9582, 0.4638, 0.9582, 0.4638, 0.9582, 0.4638, 0.9582, 0.4638, 0.9582, 0.4638, 0.9582, 0.4638, 0.9582, 0.4638, 0.9582, 0.4638, 0.9582, 0.4638, 0.9582, 0.4638, 0.9582, 0.4638, 0.9582, 0.4638, 0.9582, 0.4638, 0.9582, 0.4638, 0.9582, 0.4638, 0.9582, 0.4638, 0.9582, 0.4638, 0.9582, 0.4638, 0.9582, 0.4638, 0.9582, 0.4638, 0.9582, 0.4638, 0.9582, 0.4638, 0.9582, 0.4638, 0.9582, 0.4655, 0.9583, 0.4654, 0.9584, 0.4655, 0.9583, 0.4656, 0.9583, 0.4655, 0.9583, 0.4653, 0.9584, 0.4653, 0.9584, 0.4654, 0.9584, 0.4656, 0.9583, 0.4655, 0.9583, 0.4656, 0.9583, 0.4656, 0.9583, 0.4655, 0.9583, 0.4654, 0.9584, 0.4656, 0.9583, 0.4656, 0.9583, 0.4654, 0.9584, 0.4656, 0.9582, 0.4653, 0.9584, 0.4651, 0.9585, 0.4654, 0.9584, 0.4653, 0.9584, 0.4653, 0.9584, 0.4652, 0.9584, 0.4653, 0.9584, 0.4656, 0.9583, 0.4656, 0.9583, 0.4656, 0.9582, 0.4656, 0.9583, 0.4654, 0.9584, 0.4656, 0.9581, 0.4661, 0.9577, 0.4656, 0.9582, 0.4653, 0.9584, 0.4652, 0.9584, 0.465, 0.9586, 0.4651, 0.9585, 0.4651, 0.9585, 0.4649, 0.9586, 0.4654, 0.9584, 0.4656, 0.9583, 0.4656, 0.9582, 0.4661, 0.9577, 0.4663, 0.9577, 0.4656, 0.9581, 0.4654, 0.9584, 0.4649, 0.9586, 0.4648, 0.9588, 0.4661, 0.9577, 0.4656, 0.9581, 0.4654, 0.9583, 0.4659, 0.9582, 0.4651, 0.9585, 0.4648, 0.9588, 0.4649, 0.9586, 0.4653, 0.9584, 0.465, 0.9586, 0.4649, 0.9586, 0.4652, 0.9584, 0.4661, 0.9577, 0.4671, 0.9575, 0.4671, 0.9572, 0.4663, 0.9577, 0.4651, 0.9585, 0.465, 0.9586, 0.4648, 0.9588, 0.4652, 0.9584, 0.4649, 0.9586, 0.4649, 0.9586, 0.465, 0.9586, 0.4648, 0.9588, 0.4647, 0.9589, 0.4649, 0.9586, 0.465, 0.9586, 0.4648, 0.9586, 0.4648, 0.9588, 0.4647, 0.9589, 0.4648, 0.9588, 0.4646, 0.9587, 0.4645, 0.9586, 0.4649, 0.9586, 0.4647, 0.9589, 0.4647, 0.9592, 0.4648, 0.9588, 0.465, 0.9586, 0.4649, 0.9586, 0.4649, 0.9586, 0.4649, 0.9586, 0.465, 0.9586, 0.4649, 0.9586, 0.4648, 0.9586, 0.4648, 0.9586, 0.4648, 0.9588, 0.4648, 0.9586, 0.4647, 0.9586, 0.4646, 0.9587, 0.4649, 0.9586, 0.4649, 0.9586, 0.4649, 0.9586, 0.4649, 0.9586, 0.4647, 0.9589, 0.4645, 0.9586, 0.4643, 0.9586, 0.4647, 0.9592, 0.4645, 0.9586, 0.4646, 0.9587, 0.4646, 0.9585, 0.4643, 0.9585, 0.4648, 0.9588, 0.4647, 0.9592, 0.4648, 0.9596, 0.4643, 0.9592, 0.4649, 0.9586, 0.4649, 0.9586, 0.4649, 0.9586, 0.4649, 0.9586, 0.4649, 0.9586, 0.4649, 0.9586, 0.4648, 0.9586, 0.4648, 0.9586, 0.4648, 0.9586, 0.4648, 0.9586, 0.4648, 0.9586, 0.4647, 0.9586, 0.4646, 0.9587, 0.4647, 0.9586, 0.4647, 0.9586, 0.4646, 0.9585, 0.4649, 0.9586, 0.4649, 0.9586, 0.4649, 0.9586, 0.4649, 0.9586, 0.4645, 0.9586, 0.4643, 0.9585, 0.4641, 0.9584, 0.4643, 0.9586, 0.4818, 0.4363, 0.4814, 0.4364, 0.4805, 0.4364, 0.4808, 0.4363, 0.4658, 0.9582, 0.4656, 0.9584, 0.4671, 0.9575, 0.4649, 0.9586, 0.4649, 0.9586, 0.4649, 0.9586, 0.4648, 0.9586, 0.4648, 0.9586, 0.4648, 0.9586, 0.4648, 0.9586, 0.4648, 0.9586, 0.4647, 0.9586, 0.4648, 0.9586, 0.4648, 0.9586, 0.4647, 0.9586, 0.4808, 0.4363, 0.4805, 0.4364, 0.4794, 0.4365, 0.4797, 0.4364, 0.4814, 0.4364, 0.4811, 0.4364, 0.4804, 0.4365, 0.4805, 0.4364, 0.4648, 0.9586, 0.4649, 0.9586, 0.4648, 0.9586, 0.4648, 0.9586, 0.4797, 0.4364, 0.4794, 0.4365, 0.4774, 0.4363, 0.4772, 0.4364, 0.4648, 0.9586, 0.4648, 0.9586, 0.4648, 0.9586, 0.4648, 0.9586, 0.4805, 0.4364, 0.4804, 0.4365, 0.4796, 0.4363, 0.4794, 0.4365, 0.4811, 0.4364, 0.4806, 0.4363, 0.4802, 0.4363, 0.4804, 0.4365, 0.4648, 0.9586, 0.4648, 0.9586, 0.4648, 0.9586, 0.4648, 0.9586, 0.4772, 0.4364, 0.4774, 0.4363, 0.4767, 0.4358, 0.4754, 0.4357, 0.4774, 0.4363, 0.4794, 0.4365, 0.4796, 0.4363, 0.4781, 0.4362, 0.4804, 0.4365, 0.4802, 0.4363, 0.4797, 0.4362, 0.4796, 0.4363, 0.4774, 0.4363, 0.4781, 0.4362, 0.4782, 0.4359, 0.4767, 0.4358, 0.4781, 0.4362, 0.4796, 0.4363, 0.479, 0.4362, 0.4784, 0.4361, 0.4806, 0.4363, 0.4803, 0.4362, 0.48, 0.4362, 0.4802, 0.4363, 0.4754, 0.4357, 0.4767, 0.4358, 0.4764, 0.4356, 0.4747, 0.4358, 0.4784, 0.4361, 0.4784, 0.4359, 0.4782, 0.4359, 0.4781, 0.4362, 0.4795, 0.4361, 0.4796, 0.4363, 0.4797, 0.4362, 0.4802, 0.4363, 0.48, 0.4362, 0.4798, 0.4361, 0.4797, 0.4362, 0.4767, 0.4358, 0.4782, 0.4359, 0.4779, 0.4357, 0.4764, 0.4356, 0.4796, 0.4363, 0.4795, 0.4361, 0.479, 0.4362, 0.4784, 0.4361, 0.479, 0.4362, 0.479, 0.4361, 0.4787, 0.4361, 0.4784, 0.4359, 0.4784, 0.4361, 0.4787, 0.4361, 0.4786, 0.436, 0.4796, 0.4361, 0.4795, 0.4361, 0.4797, 0.4362, 0.48, 0.4362, 0.4803, 0.4362, 0.4802, 0.4361, 0.48, 0.4361, 0.4787, 0.4359, 0.4782, 0.4359, 0.4784, 0.4359, 0.4795, 0.4361, 0.4793, 0.4361, 0.479, 0.4362, 0.4786, 0.436, 0.4788, 0.436, 0.4787, 0.4359, 0.4784, 0.4359, 0.4795, 0.4361, 0.4796, 0.4361, 0.4797, 0.4361, 0.4795, 0.4361, 0.4797, 0.4362, 0.4798, 0.4361, 0.4796, 0.4361, 0.4798, 0.4361, 0.48, 0.4362, 0.48, 0.4361, 0.4798, 0.4361, 0.4782, 0.4359, 0.4787, 0.4359, 0.4786, 0.4357, 0.4779, 0.4357, 0.4795, 0.4361, 0.4793, 0.4361, 0.4793, 0.4361, 0.479, 0.4362, 0.4793, 0.4361, 0.4792, 0.4361, 0.479, 0.4361, 0.4787, 0.4361, 0.479, 0.4361, 0.4789, 0.436, 0.4789, 0.436, 0.4786, 0.436, 0.4787, 0.4361, 0.4789, 0.436, 0.4789, 0.436, 0.4788, 0.436, 0.4786, 0.436, 0.4789, 0.436, 0.4789, 0.436, 0.4795, 0.4361, 0.4795, 0.4361, 0.4793, 0.4361, 0.4796, 0.4361, 0.4798, 0.4361, 0.4798, 0.4361, 0.4797, 0.4361, 0.48, 0.4361, 0.4802, 0.4361, 0.4801, 0.4361, 0.4798, 0.4361, 0.48, 0.4361, 0.4798, 0.4361, 0.4789, 0.436, 0.4787, 0.4359, 0.4788, 0.436, 0.4793, 0.4361, 0.4793, 0.4361, 0.4792, 0.4361, 0.4789, 0.436, 0.4789, 0.4361, 0.4789, 0.436, 0.4788, 0.436, 0.4795, 0.4361, 0.4797, 0.4361, 0.4798, 0.4361, 0.4798, 0.4361, 0.4793, 0.4361, 0.4795, 0.4361, 0.4792, 0.436, 0.4791, 0.436, 0.4797, 0.4361, 0.4798, 0.4361, 0.4798, 0.4361, 0.4798, 0.4361, 0.48, 0.4361, 0.4801, 0.4361, 0.4787, 0.4359, 0.479, 0.436, 0.4791, 0.4358, 0.4786, 0.4357, 0.4789, 0.436, 0.479, 0.436, 0.4787, 0.4359, 0.4793, 0.4361, 0.479, 0.4361, 0.479, 0.436, 0.4792, 0.4361, 0.479, 0.4361, 0.4792, 0.4361, 0.479, 0.436, 0.4789, 0.436, 0.4789, 0.436, 0.4789, 0.436, 0.4789, 0.436, 0.4789, 0.436, 0.4789, 0.436, 0.4789, 0.436, 0.4789, 0.436, 0.4789, 0.436, 0.4789, 0.436, 0.4789, 0.436, 0.4789, 0.436, 0.4789, 0.436, 0.4789, 0.4361, 0.4789, 0.436, 0.4789, 0.436, 0.4789, 0.436, 0.4795, 0.4361, 0.4798, 0.4361, 0.4798, 0.436, 0.4797, 0.436, 0.4791, 0.436, 0.479, 0.4361, 0.479, 0.4361, 0.4793, 0.4361, 0.4801, 0.4361, 0.48, 0.4361, 0.4798, 0.4361, 0.4798, 0.4361, 0.479, 0.436, 0.4789, 0.436, 0.4791, 0.436, 0.4792, 0.436, 0.4789, 0.436, 0.4789, 0.4361, 0.479, 0.4361, 0.4791, 0.436, 0.4789, 0.4361, 0.4789, 0.436, 0.479, 0.4361, 0.479, 0.4361, 0.4795, 0.4361, 0.4797, 0.436, 0.4795, 0.436, 0.4792, 0.436, 0.479, 0.436, 0.4794, 0.436, 0.4795, 0.4359, 0.4791, 0.4358, 0.4792, 0.436, 0.4795, 0.436, 0.4794, 0.436, 0.479, 0.436, 0.479, 0.4361, 0.479, 0.4361, 0.479, 0.436, 0.479, 0.436, 0.479, 0.4361, 0.479, 0.4361, 0.479, 0.4361, 0.479, 0.4361, 0.4789, 0.436, 0.479, 0.436, 0.479, 0.436, 0.4789, 0.436, 0.4649, 0.9586, 0.4649, 0.9586, 0.4649, 0.9586, 0.4649, 0.9586, 0.4649, 0.9586, 0.4649, 0.9586, 0.4649, 0.9586, 0.4649, 0.9586, 0.4649, 0.9586, 0.4649, 0.9586, 0.4649, 0.9586, 0.4649, 0.9586, 0.4649, 0.9586, 0.4649, 0.9586, 0.4649, 0.9586, 0.4649, 0.9586, 0.4798, 0.4361, 0.48, 0.4361, 0.4799, 0.436, 0.4798, 0.436, 0.4797, 0.436, 0.4798, 0.436, 0.4797, 0.436, 0.4797, 0.436, 0.4649, 0.9586, 0.4649, 0.9586, 0.4649, 0.9586, 0.4649, 0.9586, 0.4649, 0.9586, 0.4649, 0.9586, 0.4649, 0.9586, 0.4649, 0.9586, 0.4797, 0.436, 0.4797, 0.436, 0.4796, 0.436, 0.4795, 0.436, 0.4794, 0.436, 0.4796, 0.436, 0.4796, 0.436, 0.4795, 0.4359, 0.4795, 0.436, 0.4796, 0.436, 0.4796, 0.436, 0.4794, 0.436, 0.4649, 0.9586, 0.4649, 0.9586, 0.4649, 0.9586, 0.4649, 0.9586, 0.4649, 0.9586, 0.4649, 0.9586, 0.4649, 0.9586, 0.4649, 0.9586, 0.4649, 0.9586, 0.4649, 0.9586, 0.4649, 0.9586, 0.4649, 0.9586, 0.4649, 0.9586, 0.4649, 0.9586, 0.4649, 0.9586, 0.4649, 0.9586, 0.4649, 0.9586, 0.4649, 0.9586, 0.4649, 0.9586, 0.4649, 0.9586, 0.4649, 0.9586, 0.4649, 0.9586, 0.4649, 0.9586, 0.4649, 0.9586, 0.4649, 0.9586, 0.4649, 0.9586, 0.4649, 0.9586, 0.4798, 0.436, 0.4799, 0.436, 0.4798, 0.436, 0.4797, 0.436, 0.4797, 0.436, 0.4797, 0.436, 0.4797, 0.436, 0.4797, 0.436, 0.4649, 0.9586, 0.4649, 0.9586, 0.4649, 0.9586, 0.4649, 0.9586, 0.4649, 0.9586, 0.4649, 0.9586, 0.4649, 0.9586, 0.4649, 0.9586, 0.4797, 0.436, 0.4797, 0.436, 0.4798, 0.436, 0.4797, 0.436, 0.4796, 0.436, 0.4797, 0.436, 0.4797, 0.436, 0.4796, 0.436, 0.4796, 0.436, 0.4797, 0.436, 0.4797, 0.436, 0.4796, 0.436, 0.4796, 0.436, 0.4796, 0.436, 0.4796, 0.436, 0.4796, 0.436, 0.4649, 0.9586, 0.4649, 0.9586, 0.4649, 0.9586, 0.4649, 0.9586, 0.4649, 0.9586, 0.4649, 0.9586, 0.4649, 0.9586, 0.4649, 0.9586, 0.4649, 0.9586, 0.4649, 0.9586, 0.4649, 0.9586, 0.4649, 0.9586, 0.4649, 0.9586, 0.4649, 0.9586, 0.4649, 0.9586, 0.4649, 0.9586, 0.4649, 0.9586, 0.4649, 0.9586, 0.4649, 0.9586, 0.4649, 0.9586, 0.4649, 0.9586, 0.4649, 0.9586, 0.4649, 0.9586, 0.4649, 0.9586, 0.4649, 0.9586, 0.4649, 0.9586, 0.4649, 0.9586, 0.4649, 0.9586, 0.4649, 0.9586, 0.4649, 0.9586, 0.4649, 0.9586, 0.4797, 0.436, 0.4797, 0.436, 0.4797, 0.436, 0.4797, 0.436, 0.4797, 0.436, 0.4797, 0.436, 0.4797, 0.436, 0.4797, 0.436, 0.4796, 0.436, 0.4796, 0.436, 0.4797, 0.436, 0.4649, 0.9586, 0.4649, 0.9586, 0.4649, 0.9586, 0.4649, 0.9586, 0.4649, 0.9586, 0.4649, 0.9586, 0.4649, 0.9586, 0.4649, 0.9586, 0.4797, 0.436, 0.4797, 0.436, 0.4797, 0.436, 0.4796, 0.436, 0.4796, 0.436, 0.4797, 0.436, 0.4797, 0.436, 0.4796, 0.436, 0.4797, 0.436, 0.4797, 0.436, 0.4797, 0.436, 0.4797, 0.436, 0.4796, 0.436, 0.4797, 0.436, 0.4797, 0.436, 0.4797, 0.436, 0.4649, 0.9586, 0.4649, 0.9586, 0.4649, 0.9586, 0.4649, 0.9586, 0.4649, 0.9586, 0.4649, 0.9586, 0.4649, 0.9586, 0.4649, 0.9586, 0.4649, 0.9586, 0.4649, 0.9586, 0.4649, 0.9586, 0.4649, 0.9586, 0.4649, 0.9586, 0.4649, 0.9586, 0.4649, 0.9586, 0.4649, 0.9586, 0.4649, 0.9586, 0.4649, 0.9586, 0.4649, 0.9586, 0.4649, 0.9586, 0.4649, 0.9586, 0.4649, 0.9586, 0.4649, 0.9586, 0.4649, 0.9586, 0.4649, 0.9586, 0.4649, 0.9586, 0.4649, 0.9586, 0.4649, 0.9586, 0.4649, 0.9586, 0.4649, 0.9586, 0.4649, 0.9586, 0.4649, 0.9586, 0.4797, 0.436, 0.4797, 0.436, 0.4797, 0.436, 0.4797, 0.436, 0.4797, 0.436, 0.4797, 0.436, 0.4797, 0.436, 0.4797, 0.436, 0.4649, 0.9586, 0.4649, 0.9586, 0.4649, 0.9586, 0.4649, 0.9586, 0.4649, 0.9586, 0.4649, 0.9586, 0.4649, 0.9586, 0.4797, 0.436, 0.4797, 0.436, 0.4797, 0.436, 0.4797, 0.436, 0.4797, 0.436, 0.4797, 0.436, 0.4797, 0.436, 0.4797, 0.436, 0.4797, 0.436, 0.4797, 0.436, 0.4797, 0.436, 0.4797, 0.436, 0.4797, 0.436, 0.4797, 0.436, 0.4797, 0.436, 0.4797, 0.436, 0.4649, 0.9586, 0.4649, 0.9586, 0.4649, 0.9586, 0.4649, 0.9586, 0.4649, 0.9586, 0.4649, 0.9586, 0.4649, 0.9586, 0.4649, 0.9586, 0.4649, 0.9586, 0.4649, 0.9586, 0.4649, 0.9586, 0.4649, 0.9586, 0.4649, 0.9586, 0.4649, 0.9586, 0.4649, 0.9586, 0.4649, 0.9586, 0.4649, 0.9586, 0.4649, 0.9586, 0.4649, 0.9586, 0.4649, 0.9586, 0.4649, 0.9586, 0.4649, 0.9586, 0.4649, 0.9586, 0.4649, 0.9586, 0.4649, 0.9586, 0.4649, 0.9586, 0.4649, 0.9586, 0.4649, 0.9586, 0.4649, 0.9586, 0.4649, 0.9586, 0.4649, 0.9586, 0.4649, 0.9586, 0.4649, 0.9586, 0.4649, 0.9586, 0.4649, 0.9586, 0.4649, 0.9586, 0.4828, 0.2128, 0.4828, 0.2128, 0.4828, 0.2128, 0.4828, 0.2128, 0.4828, 0.2128, 0.4828, 0.2128, 0.4828, 0.2128, 0.4649, 0.9586, 0.4649, 0.9586, 0.4649, 0.9586, 0.4649, 0.9586, 0.4649, 0.9586, 0.4649, 0.9586, 0.4649, 0.9586, 0.4828, 0.2128, 0.4828, 0.2128, 0.4828, 0.2128, 0.4828, 0.2128, 0.4828, 0.2128, 0.4828, 0.2128, 0.4828, 0.2128, 0.4828, 0.2128, 0.4828, 0.2128, 0.4828, 0.2128, 0.4828, 0.2128, 0.4828, 0.2128, 0.4828, 0.2128, 0.4828, 0.2128, 0.4828, 0.2128, 0.4649, 0.9586, 0.4649, 0.9586, 0.4649, 0.9586, 0.4649, 0.9586, 0.4649, 0.9586, 0.4649, 0.9586, 0.4649, 0.9586, 0.4649, 0.9586, 0.4649, 0.9586, 0.4649, 0.9586, 0.4649, 0.9586, 0.4649, 0.9586, 0.4649, 0.9586, 0.4649, 0.9586, 0.4649, 0.9586, 0.4649, 0.9586, 0.4649, 0.9586, 0.4649, 0.9586, 0.4649, 0.9586, 0.4649, 0.9586, 0.4649, 0.9586, 0.4649, 0.9586, 0.4649, 0.9586, 0.4649, 0.9586, 0.4649, 0.9586, 0.4649, 0.9586, 0.4649, 0.9586, 0.4649, 0.9586, 0.4649, 0.9586, 0.4649, 0.9586, 0.4649, 0.9586, 0.4649, 0.9586, 0.4649, 0.9586, 0.4649, 0.9586, 0.4649, 0.9586, 0.4649, 0.9586, 0.4649, 0.9586, 0.4649, 0.9586, 0.4649, 0.9586, 0.4649, 0.9586, 0.4828, 0.2128, 0.4828, 0.2128, 0.4828, 0.2128, 0.4828, 0.2128, 0.4828, 0.2128, 0.4828, 0.2128, 0.4828, 0.2128, 0.4828, 0.2128, 0.4828, 0.2128, 0.4828, 0.2128, 0.4828, 0.2128, 0.4828, 0.2128, 0.4649, 0.9586, 0.4649, 0.9586, 0.4649, 0.9586, 0.4649, 0.9586, 0.4649, 0.9586, 0.4649, 0.9586, 0.4649, 0.9586, 0.4649, 0.9586, 0.4649, 0.9586, 0.4649, 0.9586, 0.4649, 0.9586, 0.4649, 0.9586, 0.4649, 0.9586, 0.4649, 0.9586, 0.4649, 0.9586, 0.4649, 0.9586, 0.4828, 0.2128, 0.4828, 0.2128, 0.4828, 0.2128, 0.4828, 0.2128, 0.4828, 0.2128, 0.4828, 0.2128, 0.4828, 0.2128, 0.4828, 0.2128, 0.4828, 0.2128, 0.4828, 0.2128, 0.4828, 0.2128, 0.4828, 0.2128, 0.4828, 0.2128, 0.4828, 0.2128, 0.4828, 0.2128, 0.4828, 0.2128, 0.4828, 0.2128, 0.4828, 0.2128, 0.4828, 0.2128, 0.4828, 0.2128, 0.4828, 0.2128, 0.4828, 0.2128, 0.4828, 0.2128, 0.4828, 0.2128, 0.4828, 0.2128, 0.4828, 0.2128, 0.4828, 0.2128, 0.4828, 0.2128, 0.4828, 0.2128, 0.4828, 0.2128, 0.4828, 0.2128, 0.4649, 0.9586, 0.4649, 0.9586, 0.4649, 0.9586, 0.4649, 0.9586, 0.4649, 0.9586, 0.4649, 0.9586, 0.4649, 0.9586, 0.4649, 0.9586, 0.4649, 0.9586, 0.4649, 0.9586, 0.4649, 0.9586, 0.4649, 0.9586, 0.4649, 0.9586, 0.4649, 0.9586, 0.4649, 0.9586, 0.4649, 0.9586, 0.4649, 0.9586, 0.4649, 0.9586, 0.4649, 0.9586, 0.4649, 0.9586, 0.4649, 0.9586, 0.4649, 0.9586, 0.4649, 0.9586, 0.4649, 0.9586, 0.4649, 0.9586, 0.4649, 0.9586, 0.4649, 0.9586, 0.4649, 0.9586, 0.4649, 0.9586, 0.4649, 0.9586, 0.4649, 0.9586, 0.4649, 0.9586, 0.4649, 0.9586, 0.4649, 0.9586, 0.4649, 0.9586, 0.4649, 0.9586, 0.4649, 0.9586, 0.4649, 0.9586, 0.4649, 0.9586, 0.4649, 0.9586, 0.4649, 0.9586, 0.4649, 0.9586, 0.4649, 0.9586, 0.4649, 0.9586, 0.4828, 0.2128, 0.4828, 0.2128, 0.4828, 0.2128, 0.4828, 0.2128, 0.4649, 0.9586, 0.4649, 0.9586, 0.4649, 0.9586, 0.4649, 0.9586, 0.4649, 0.9586, 0.4649, 0.9586, 0.4649, 0.9586, 0.4649, 0.9586, 0.4649, 0.9586, 0.4649, 0.9586, 0.4649, 0.9586, 0.4649, 0.9586, 0.4649, 0.9586, 0.4649, 0.9586, 0.4649, 0.9586, 0.4649, 0.9586, 0.4649, 0.9586, 0.4649, 0.9586, 0.4649, 0.9586, 0.4649, 0.9586, 0.4828, 0.2128, 0.4828, 0.2128, 0.4828, 0.2128, 0.4828, 0.2128, 0.4828, 0.2128, 0.4828, 0.2128, 0.4828, 0.2128, 0.4828, 0.2128, 0.4828, 0.2128, 0.4828, 0.2128, 0.4828, 0.2128, 0.4828, 0.2128, 0.4828, 0.2128, 0.4828, 0.2128, 0.4828, 0.2128, 0.4828, 0.2128, 0.4828, 0.2128, 0.4828, 0.2128, 0.4828, 0.2128, 0.4828, 0.2128, 0.4828, 0.2128, 0.4828, 0.2128, 0.4828, 0.2128, 0.4828, 0.2128, 0.4828, 0.2128, 0.4828, 0.2128, 0.4649, 0.9586, 0.4649, 0.9586, 0.4649, 0.9586, 0.4649, 0.9586, 0.4649, 0.9586, 0.4649, 0.9586, 0.4649, 0.9586, 0.4649, 0.9586, 0.4649, 0.9586, 0.4649, 0.9586, 0.4649, 0.9586, 0.4649, 0.9586, 0.4649, 0.9586, 0.4649, 0.9586, 0.4649, 0.9586, 0.4649, 0.9586, 0.4649, 0.9586, 0.4649, 0.9586, 0.4649, 0.9586, 0.4649, 0.9586, 0.4649, 0.9586, 0.4649, 0.9586, 0.4649, 0.9586, 0.4649, 0.9586, 0.4649, 0.9586, 0.4649, 0.9586, 0.4649, 0.9586, 0.4649, 0.9586, 0.4649, 0.9586, 0.4649, 0.9586, 0.4649, 0.9586, 0.4649, 0.9586, 0.4828, 0.2128, 0.4828, 0.2128, 0.4828, 0.2128, 0.4828, 0.2128, 0.4828, 0.2128, 0.4828, 0.2128, 0.4828, 0.2128, 0.4828, 0.2128, 0.4828, 0.2128, 0.4828, 0.2128, 0.4828, 0.2128, 0.4828, 0.2128, 0.4828, 0.2128, 0.4828, 0.2128, 0.4828, 0.2128, 0.4828, 0.2128, 0.4828, 0.2128, 0.4828, 0.2128, 0.4828, 0.2128, 0.4828, 0.2128, 0.4828, 0.2128, 0.4828, 0.2128, 0.4828, 0.2128, 0.4828, 0.2128, 0.4828, 0.2128, 0.4828, 0.2128, 0.4828, 0.2128, 0.4828, 0.2128, 0.4828, 0.2128, 0.4828, 0.2128, 0.4828, 0.2128, 0.4828, 0.2128, 0.4828, 0.2128, 0.4828, 0.2128, 0.4828, 0.2128, 0.4828, 0.2128, 0.4828, 0.2128, 0.4828, 0.2128, 0.4828, 0.2128, 0.4828, 0.2128, 0.4828, 0.2128, 0.4828, 0.2128, 0.4828, 0.2128, 0.4828, 0.2128, 0.4828, 0.2128, 0.4828, 0.2128, 0.4828, 0.2128, 0.4828, 0.2128, 0.4828, 0.2128, 0.4828, 0.2128, 0.4828, 0.2128, 0.4828, 0.2128, 0.4828, 0.2128, 0.4828, 0.2128, 0.4828, 0.2128, 0.4828, 0.2128, 0.4828, 0.2128, 0.4828, 0.2128, 0.4828, 0.2128, 0.4828, 0.2128, 0.4828, 0.2128, 0.4828, 0.2128, 0.4828, 0.2128, 0.4828, 0.2128, 0.4828, 0.2128, 0.4828, 0.2128, 0.4828, 0.2128, 0.4828, 0.2128, 0.4828, 0.2128, 0.4828, 0.2128, 0.4828, 0.2128, 0.4828, 0.2128, 0.4828, 0.2128, 0.4828, 0.2128, 0.4828, 0.2128, 0.4828, 0.2128, 0.4828, 0.2128, 0.4828, 0.2128, 0.4828, 0.2128, 0.4828, 0.2128, 0.4828, 0.2128, 0.4828, 0.2128, 0.4828, 0.2128, 0.4828, 0.2128, 0.4828, 0.2128, 0.4828, 0.2128, 0.4828, 0.2128, 0.4828, 0.2128, 0.4828, 0.2128, 0.4828, 0.2128, 0.4649, 0.9586, 0.4649, 0.9586, 0.4649, 0.9586, 0.4649, 0.9586, 0.4649, 0.9586, 0.4649, 0.9586, 0.4649, 0.9586, 0.4649, 0.9586, 0.4649, 0.9586, 0.4649, 0.9586, 0.4649, 0.9586, 0.4649, 0.9586, 0.4649, 0.9586, 0.4649, 0.9586, 0.4649, 0.9586, 0.4649, 0.9586, 0.4649, 0.9586, 0.4649, 0.9586, 0.4649, 0.9586, 0.4649, 0.9586, 0.4828, 0.2128, 0.4828, 0.2128, 0.4828, 0.2128, 0.4828, 0.2128, 0.4649, 0.9586, 0.4649, 0.9586, 0.4649, 0.9586, 0.4649, 0.9586, 0.4649, 0.9586, 0.4649, 0.9586, 0.4649, 0.9586, 0.4649, 0.9586, 0.4649, 0.9586, 0.4649, 0.9586, 0.4649, 0.9586, 0.4649, 0.9586, 0.4649, 0.9586, 0.4649, 0.9586, 0.4649, 0.9586, 0.4649, 0.9586, 0.4649, 0.9586, 0.4649, 0.9586, 0.4649, 0.9586, 0.4649, 0.9586, 0.4649, 0.9586, 0.4649, 0.9586, 0.4649, 0.9586, 0.4649, 0.9586, 0.4649, 0.9586, 0.4649, 0.9586, 0.4649, 0.9586, 0.4649, 0.9586, 0.4649, 0.9586, 0.4649, 0.9586, 0.4649, 0.9586, 0.4649, 0.9586, 0.4649, 0.9586, 0.4649, 0.9586, 0.4649, 0.9586, 0.4649, 0.9586, 0.4649, 0.9586, 0.4649, 0.9586, 0.4649, 0.9586, 0.4649, 0.9586, 0.4649, 0.9586, 0.4649, 0.9586, 0.4649, 0.9586, 0.4649, 0.9586, 0.4084, 0.04223, 0.4084, 0.04223, 0.4084, 0.04223, 0.4084, 0.04223, 0.4084, 0.04223, 0.4084, 0.04223, 0.4084, 0.04223, 0.4084, 0.04223, 0.4084, 0.04223, 0.4084, 0.04223, 0.4084, 0.04223, 0.4084, 0.04223, 0.4084, 0.04223, 0.4084, 0.04223, 0.4084, 0.04223, 0.4084, 0.04223, 0.4649, 0.9586, 0.4649, 0.9586, 0.4649, 0.9586, 0.4084, 0.04223, 0.4084, 0.04223, 0.4084, 0.04223, 0.4084, 0.04223, 0.4649, 0.9586, 0.4649, 0.9586, 0.4649, 0.9586, 0.4084, 0.04223, 0.4084, 0.04223, 0.4084, 0.04223, 0.4084, 0.04223, 0.4084, 0.04223, 0.4084, 0.04223, 0.4084, 0.04223, 0.4084, 0.04223, 0.4084, 0.04223, 0.4084, 0.04223, 0.4084, 0.04223, 0.4084, 0.04223, 0.4084, 0.04223, 0.4084, 0.04223, 0.4084, 0.04223, 0.4084, 0.04223, 0.4084, 0.04223, 0.4084, 0.04223, 0.4084, 0.04223, 0.4084, 0.04223, 0.4084, 0.04223, 0.4084, 0.04223, 0.4084, 0.04223, 0.4084, 0.04223, 0.4084, 0.04223, 0.4084, 0.04223, 0.4084, 0.04223, 0.4084, 0.04223, 0.4084, 0.04223, 0.4084, 0.04223, 0.4084, 0.04223, 0.4084, 0.04223, 0.4084, 0.04223, 0.4084, 0.04223, 0.4084, 0.04223, 0.4084, 0.04223, 0.4084, 0.04223, 0.4084, 0.04223, 0.4084, 0.04223, 0.4084, 0.04223, 0.4084, 0.04223, 0.4084, 0.04223, 0.4084, 0.04223, 0.4084, 0.04223, 0.4084, 0.04223, 0.4084, 0.04223, 0.4084, 0.04223, 0.4084, 0.04223, 0.4084, 0.04223, 0.4084, 0.04223, 0.4084, 0.04223, 0.4084, 0.04223, 0.4084, 0.04223, 0.4084, 0.04223, 0.4084, 0.04223, 0.4084, 0.04223, 0.4084, 0.04223, 0.4084, 0.04223, 0.4084, 0.04223, 0.4084, 0.04223, 0.4084, 0.04223, 0.4084, 0.04223, 0.4084, 0.04223, 0.4084, 0.04223, 0.4084, 0.04223, 0.4084, 0.04223, 0.4084, 0.04223, 0.4084, 0.04223, 0.4084, 0.04223, 0.4084, 0.04223, 0.4084, 0.04223, 0.4084, 0.04223, 0.4084, 0.04223, 0.4084, 0.04223, 0.4084, 0.04223, 0.4084, 0.04223, 0.4084, 0.04223, 0.4084, 0.04223, 0.4084, 0.04223, 0.4084, 0.04223, 0.4084, 0.04223, 0.4084, 0.04223, 0.4084, 0.04223, 0.4084, 0.04223, 0.4084, 0.04223, 0.4084, 0.04223, 0.4084, 0.04223, 0.4084, 0.04223, 0.4084, 0.04223, 0.4084, 0.04223, 0.4084, 0.04223, 0.4084, 0.04223, 0.4084, 0.04223, 0.4084, 0.04223, 0.4084, 0.04223, 0.4084, 0.04223, 0.4084, 0.04223, 0.4084, 0.04223, 0.4084, 0.04223, 0.4084, 0.04223, 0.4084, 0.04223, 0.4084, 0.04223, 0.4084, 0.04223, 0.4084, 0.04223, 0.4084, 0.04223, 0.4084, 0.04223, 0.4084, 0.04223, 0.4084, 0.04223, 0.4084, 0.04223, 0.4084, 0.04223, 0.4084, 0.04223, 0.4084, 0.04223, 0.4084, 0.04223, 0.4084, 0.04223, 0.4084, 0.04223, 0.4084, 0.04223, 0.4084, 0.04223, 0.4084, 0.04223, 0.4084, 0.04223, 0.4084, 0.04223, 0.4084, 0.04223, 0.4084, 0.04223, 0.4084, 0.04223, 0.4084, 0.04223, 0.4084, 0.04223, 0.4084, 0.04223, 0.4084, 0.04223, 0.4084, 0.04223, 0.4084, 0.04223, 0.4084, 0.04223, 0.4084, 0.04223, 0.4084, 0.04223, 0.4084, 0.04223, 0.4084, 0.04223, 0.4084, 0.04223, 0.4084, 0.04223, 0.4084, 0.04223, 0.4084, 0.04223, 0.4084, 0.04223, 0.4084, 0.04223, 0.4084, 0.04223, 0.4084, 0.04223, 0.4084, 0.04223, 0.4084, 0.04223, 0.4084, 0.04223, 0.4084, 0.04223, 0.4084, 0.04223, 0.4084, 0.04223, 0.4084, 0.04223, 0.4084, 0.04223, 0.4084, 0.04223, 0.4084, 0.04223, 0.4084, 0.04223, 0.4084, 0.04223, 0.4084, 0.04223, 0.4084, 0.04223, 0.4084, 0.04223, 0.4084, 0.04223, 0.4084, 0.04223, 0.4084, 0.04223, 0.4084, 0.04223, 0.4084, 0.04223, 0.4084, 0.04223, 0.4084, 0.04223, 0.4084, 0.04223, 0.4084, 0.04223, 0.4084, 0.04223, 0.4084, 0.04223, 0.4084, 0.04223, 0.4084, 0.04223, 0.4084, 0.04223, 0.4084, 0.04223, 0.4084, 0.04223, 0.4084, 0.04223, 0.4084, 0.04223, 0.4084, 0.04223, 0.4084, 0.04223, 0.4084, 0.04223, 0.4084, 0.04223, 0.4084, 0.04223, 0.4084, 0.04223, 0.4084, 0.04223, 0.4084, 0.04223, 0.4084, 0.04223, 0.4084, 0.04223, 0.4084, 0.04223, 0.4084, 0.04223, 0.4084, 0.04223, 0.4084, 0.04223, 0.4084, 0.04223, 0.4084, 0.04223, 0.4084, 0.04223, 0.4084, 0.04223, 0.4084, 0.04223, 0.4084, 0.04223, 0.4084, 0.04223, 0.4084, 0.04223, 0.4084, 0.04223, 0.4084, 0.04223, 0.4084, 0.04223, 0.4084, 0.04223, 0.4084, 0.04223, 0.4084, 0.04223, 0.4084, 0.04223, 0.4084, 0.04223, 0.4084, 0.04223, 0.4084, 0.04223, 0.4084, 0.04223, 0.4084, 0.04223, 0.4084, 0.04223, 0.4084, 0.04223, 0.4084, 0.04223, 0.4084, 0.04223, 0.4084, 0.04223, 0.4084, 0.04223, 0.4084, 0.04223, 0.4084, 0.04223, 0.4084, 0.04223, 0.4084, 0.04223, 0.4084, 0.04223, 0.4084, 0.04223, 0.4084, 0.04223, 0.4084, 0.04223, 0.4659, 0.9582, 0.4671, 0.9575, 0.4661, 0.9577, 0.4642, 0.9584, 0.4643, 0.9586, 0.4641, 0.9584, 0.4637, 0.9583, 0.4671, 0.9575, 0.4656, 0.9584, 0.4677, 0.9571, 0.4647, 0.9592, 0.4643, 0.9586, 0.4642, 0.9584, 0.4648, 0.9596, 0.4642, 0.9584, 0.4637, 0.9583, 0.4638, 0.9582, 0.4638, 0.9582, 0.4638, 0.9582, 0.4661, 0.9599, 0.4648, 0.9596, 0.4642, 0.9584, 0.4648, 0.9596, 0.4661, 0.9599, 0.4635, 0.9598, 0.4643, 0.9592, 0.4677, 0.9571, 0.4671, 0.9572, 0.4671, 0.9575, 0.4638, 0.9582, 0.4638, 0.9582, 0.4638, 0.9582, 0.4638, 0.9582, 0.4638, 0.9582, 0.4638, 0.9582, 0.4638, 0.9582, 0.4638, 0.9582, 0.4638, 0.9582, 0.4638, 0.9582, 0.4638, 0.9582, 0.4638, 0.9582, 0.4638, 0.9582, 0.4638, 0.9582, 0.4638, 0.9582, 0.4638, 0.9582, 0.4638, 0.9582, 0.4638, 0.9582, 0.4638, 0.9582, 0.4638, 0.9582, 0.4638, 0.9582, 0.4638, 0.9582, 0.4638, 0.9582, 0.4638, 0.9582, 0.4638, 0.9582, 0.4638, 0.9582, 0.4638, 0.9582, 0.4638, 0.9582, 0.4638, 0.9582, 0.4638, 0.9582, 0.4638, 0.9582, 0.4638, 0.9582, 0.4638, 0.9582, 0.4638, 0.9582, 0.4638, 0.9582, 0.4638, 0.9582, 0.4638, 0.9582, 0.4638, 0.9582, 0.4638, 0.9582, 0.4638, 0.9582, 0.4638, 0.9582, 0.4638, 0.9582, 0.4638, 0.9582, 0.4638, 0.9582, 0.4638, 0.9582, 0.4638, 0.9582])
me_cylinder_007.materials.append(mat_skin)
me_cylinder_007.materials.append(mat_shirt)
me_cylinder_007.materials.append(mat_pants)
me_cylinder_007.materials.append(mat_shoes)
me_cylinder_007.use_remesh_preserve_volume = False
me_cylinder_007.use_remesh_preserve_attributes = False
me_cylinder_007.use_mirror_vertex_groups = False
me_cylinder_007.use_paint_bone_selection = False
me_cylinder_007.use_paint_mask_vertex = True
me_cylinder_007.update()

# ---- objects
ob_female_standing = bpy.data.objects.new('Female_Standing', me_cylinder_007)

# ---- transforms, parenting, visibility, modifiers, constraints
ob_female_standing.location = (0.0, 0.0, 0.0)
ob_female_standing.lineart.crease_threshold = 0.0
_vg = ob_female_standing.vertex_groups.new(name='Bone')
_vg = ob_female_standing.vertex_groups.new(name='Foot.L')
_vg = ob_female_standing.vertex_groups.new(name='Body')
_vg = ob_female_standing.vertex_groups.new(name='Hips')
_vg = ob_female_standing.vertex_groups.new(name='Abdomen')
_vg = ob_female_standing.vertex_groups.new(name='Torso')
_vg = ob_female_standing.vertex_groups.new(name='Neck')
_vg = ob_female_standing.vertex_groups.new(name='Head')
_vg = ob_female_standing.vertex_groups.new(name='Shoulder.L')
_vg = ob_female_standing.vertex_groups.new(name='UpperArm.L')
_vg = ob_female_standing.vertex_groups.new(name='LowerArm.L')
_vg = ob_female_standing.vertex_groups.new(name='Palm.L')
_vg = ob_female_standing.vertex_groups.new(name='MiddleHand.L')
_vg = ob_female_standing.vertex_groups.new(name='Fingers.L')
_vg = ob_female_standing.vertex_groups.new(name='Thumb.R')
_vg = ob_female_standing.vertex_groups.new(name='Thumb2.R')
_vg = ob_female_standing.vertex_groups.new(name='Shoulder.R')
_vg = ob_female_standing.vertex_groups.new(name='UpperArm.R')
_vg = ob_female_standing.vertex_groups.new(name='LowerArm.R')
_vg = ob_female_standing.vertex_groups.new(name='Palm.R')
_vg = ob_female_standing.vertex_groups.new(name='MiddleHand.R')
_vg = ob_female_standing.vertex_groups.new(name='Fingers.R')
_vg = ob_female_standing.vertex_groups.new(name='Thumb.L')
_vg = ob_female_standing.vertex_groups.new(name='Thumb2.L')
_vg = ob_female_standing.vertex_groups.new(name='UpperLeg.L')
_vg = ob_female_standing.vertex_groups.new(name='LowerLeg.L')
_vg = ob_female_standing.vertex_groups.new(name='UpperLeg.R')
_vg = ob_female_standing.vertex_groups.new(name='LowerLeg.R')
_vg = ob_female_standing.vertex_groups.new(name='PoleTarget.L')
_vg = ob_female_standing.vertex_groups.new(name='Foot.R')
_vg = ob_female_standing.vertex_groups.new(name='PoleTarget.R')

# ---- collection membership
col_collection_1.objects.link(ob_female_standing)

# ---- scene / render settings (as saved in the file)
scene.frame_start = 1; scene.frame_end = 250; scene.frame_set(0)
scene.render.engine = 'CYCLES'
scene.render.resolution_x = 1000
scene.render.resolution_y = 1000
scene.render.dither_intensity = 0.0
scene.cycles.samples = 200
scene.cycles.sampling_pattern = 'TABULATED_SOBOL'
scene.cycles.light_sampling_threshold = 0.0
scene.cycles.use_adaptive_sampling = False
scene.cycles.use_light_tree = False
scene.cycles.caustics_reflective = False
scene.cycles.caustics_refractive = False
scene.cycles.blur_glossy = 0.0
scene.cycles.max_bounces = 2
scene.cycles.pixel_filter_type = 'GAUSSIAN'
scene.cycles.sample_clamp_indirect = 0.0
scene.view_settings.view_transform = 'Standard'
bpy.context.view_layer.update()

# ---- added for rendering (the .blend has no active camera): camera
cam_auto = bpy.data.cameras.new('AutoCamera')
cam_auto.lens = 50.0
cam_auto.sensor_width = 36.0
cam_auto.clip_end = 1000.0
ob_auto_camera = bpy.data.objects.new('AutoCamera', cam_auto)
scene.collection.objects.link(ob_auto_camera)
ob_auto_camera.location = (3.61164, -4.29939, 4.72637)
ob_auto_camera.rotation_euler = (1.09748, -7.21219e-08, 0.694738)
scene.camera = ob_auto_camera
bpy.context.view_layer.update()
